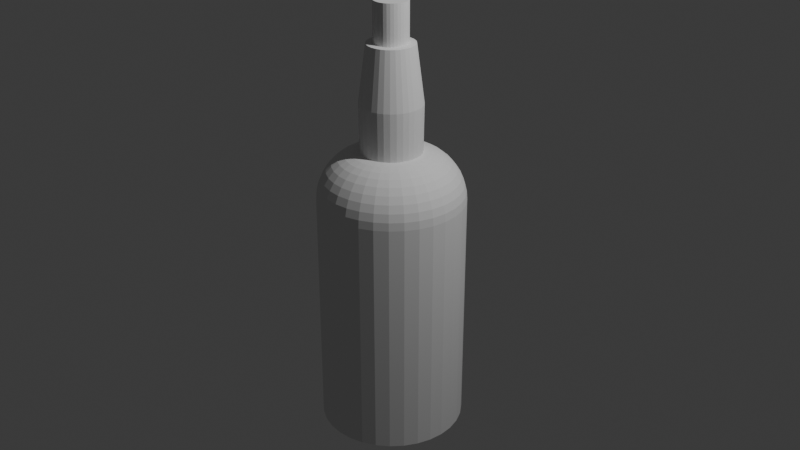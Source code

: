 # Source: SpiritBottle.blend  (saved by Blender 4.0.36; exported with 4.5.12 LTS)
import bpy
from mathutils import Matrix  # noqa: F401  (used for matrix-valued properties, if any)

bpy.ops.wm.read_factory_settings(use_empty=True)
scene = bpy.context.scene
scene.name = 'Scene'

# ---- collections
col_collection = bpy.data.collections.new('Collection'); scene.collection.children.link(col_collection)

# ---- world
world_world = bpy.data.worlds.new('World'); scene.world = world_world
world_world.use_nodes = True; world_world.node_tree.nodes.clear()
_N = world_world.node_tree.nodes; _L = world_world.node_tree.links
n0 = _N.new('ShaderNodeOutputWorld'); n0.name = 'World Output'; n0.location = (300, 300)
n1 = _N.new('ShaderNodeBackground'); n1.name = 'Background'; n1.location = (10, 300)
n1.inputs[0].default_value = (0.05088, 0.05088, 0.05088, 1.0)
_L.new(n1.outputs[0], n0.inputs[0])
n0.is_active_output = True
world_world.color = (0.05088, 0.05088, 0.05088)
world_world.use_sun_shadow = False
world_world.sun_shadow_jitter_overblur = 0.0

# ---- cameras
cam_camera = bpy.data.cameras.new('Camera')
cam_camera.clip_end = 100.0
cam_camera.ortho_scale = 7.314

# ---- lights
light_light = bpy.data.lights.new('Light', 'POINT')
light_light.transmission_factor = 0.0
light_light.use_soft_falloff = False
light_light.energy = 1000.0
light_light.shadow_soft_size = 0.1
light_light.shadow_maximum_resolution = 0.006
light_light.use_absolute_resolution = True

# ---- meshes
me_cylinder_001 = bpy.data.meshes.new('Cylinder.001')
me_cylinder_001.from_pydata([(0.00158, 1.101, -1.048), (0.00158, 1.101, 2.291), (0.1967, 1.082, -1.048), (0.1967, 1.082, 2.291), (0.3843, 1.025, -1.048), (0.3843, 1.025, 2.291), (0.5572, 0.9328, -1.048), (0.5572, 0.9328, 2.291), (0.7087, 0.8085, -1.048), (0.7087, 0.8085, 2.291), (0.8331, 0.6569, -1.048), (0.8331, 0.6569, 2.291), (0.9255, 0.484, -1.048), (0.9255, 0.484, 2.291), (0.9824, 0.2964, -1.048), (0.9824, 0.2964, 2.291), (1.002, 0.1013, -1.048), (1.002, 0.1013, 2.291), (0.9824, -0.09375, -1.048), (0.9824, -0.09375, 2.291), (0.9255, -0.2813, -1.048), (0.9255, -0.2813, 2.291), (0.8331, -0.4542, -1.048), (0.8331, -0.4542, 2.291), (0.7087, -0.6058, -1.048), (0.7087, -0.6058, 2.291), (0.5572, -0.7301, -1.048), (0.5572, -0.7301, 2.291), (0.3843, -0.8225, -1.048), (0.3843, -0.8225, 2.291), (0.1967, -0.8794, -1.048), (0.1967, -0.8794, 2.291), (0.00158, -0.8987, -1.048), (0.00158, -0.8987, 2.291), (-0.1935, -0.8794, -1.048), (-0.1935, -0.8794, 2.291), (-0.3811, -0.8225, -1.048), (-0.3811, -0.8225, 2.291), (-0.554, -0.7301, -1.048), (-0.554, -0.7301, 2.291), (-0.7055, -0.6058, -1.048), (-0.7055, -0.6058, 2.291), (-0.8299, -0.4542, -1.048), (-0.8299, -0.4542, 2.291), (-0.9223, -0.2813, -1.048), (-0.9223, -0.2813, 2.291), (-0.9792, -0.09375, -1.048), (-0.9792, -0.09375, 2.291), (-0.9984, 0.1013, -1.048), (-0.9984, 0.1013, 2.291), (-0.9792, 0.2964, -1.048), (-0.9792, 0.2964, 2.291), (-0.9223, 0.484, -1.048), (-0.9223, 0.484, 2.291), (-0.8299, 0.6569, -1.048), (-0.8299, 0.6569, 2.291), (-0.7055, 0.8085, -1.048), (-0.7055, 0.8085, 2.291), (-0.554, 0.9328, -1.048), (-0.554, 0.9328, 2.291), (-0.3811, 1.025, -1.048), (-0.3811, 1.025, 2.291), (-0.1935, 1.082, -1.048), (-0.1935, 1.082, 2.291), (0.09581, 0.5763, 2.798), (0.001601, 0.5855, 2.798), (0.1865, 0.5491, 2.798), (0.2703, 0.505, 2.797), (0.344, 0.4456, 2.797), (0.4047, 0.3728, 2.796), (0.4503, 0.2897, 2.795), (0.4789, 0.1992, 2.793), (0.4892, 0.1047, 2.792), (0.4805, 0.009755, 2.791), (0.4533, -0.08181, 2.791), (0.4083, -0.1664, 2.79), (0.3475, -0.2405, 2.79), (0.2733, -0.3012, 2.791), (0.1886, -0.3462, 2.791), (0.09688, -0.3738, 2.792), (0.001636, -0.3831, 2.792), (-0.09359, -0.3738, 2.792), (-0.1853, -0.3462, 2.791), (-0.27, -0.3012, 2.791), (-0.3442, -0.2405, 2.79), (-0.4051, -0.1664, 2.79), (-0.45, -0.08181, 2.791), (-0.4774, 0.00978, 2.791), (-0.486, 0.1047, 2.792), (-0.4758, 0.1993, 2.793), (-0.4472, 0.2899, 2.794), (-0.4016, 0.3729, 2.796), (-0.3408, 0.4457, 2.796), (-0.2671, 0.5052, 2.797), (-0.1833, 0.5492, 2.798), (-0.09261, 0.5763, 2.798), (0.09977, 0.5906, 3.6), (0.001506, 0.6001, 3.599), (0.1944, 0.5625, 3.6), (0.2822, 0.5173, 3.603), (0.3597, 0.4559, 3.605), (0.4239, 0.3806, 3.608), (0.4724, 0.2941, 3.611), (0.5033, 0.1996, 3.615), (0.5149, 0.1005, 3.619), (0.5065, 0.0007058, 3.622), (0.4783, -0.09584, 3.625), (0.4313, -0.1852, 3.627), (0.3672, -0.2636, 3.628), (0.2888, -0.3278, 3.627), (0.1993, -0.3755, 3.627), (0.1023, -0.4047, 3.626), (0.001587, -0.4146, 3.626), (-0.09914, -0.4047, 3.626), (-0.1961, -0.3754, 3.627), (-0.2856, -0.3278, 3.627), (-0.364, -0.2636, 3.628), (-0.4281, -0.1852, 3.627), (-0.4753, -0.09584, 3.625), (-0.5036, 0.0007502, 3.623), (-0.512, 0.1006, 3.619), (-0.5005, 0.1998, 3.616), (-0.4696, 0.2943, 3.612), (-0.421, 0.3808, 3.608), (-0.3568, 0.4562, 3.605), (-0.2793, 0.5176, 3.603), (-0.1915, 0.5628, 3.601), (-0.09676, 0.5907, 3.6), (0.04782, 0.2746, 4.232), (0.000578, 0.2791, 4.232), (0.09312, 0.2604, 4.232), (0.1347, 0.2373, 4.232), (0.1711, 0.2071, 4.232), (0.2006, 0.1698, 4.232), (0.2225, 0.1279, 4.232), (0.2364, 0.083, 4.232), (0.2411, 0.03617, 4.232), (0.2366, -0.01072, 4.232), (0.2225, -0.05594, 4.232), (0.2005, -0.09747, 4.232), (0.1711, -0.134, 4.232), (0.1352, -0.1642, 4.232), (0.09394, -0.1871, 4.232), (0.04845, -0.2015, 4.232), (0.0006137, -0.2065, 4.232), (-0.04726, -0.2016, 4.232), (-0.09282, -0.1872, 4.232), (-0.1342, -0.1643, 4.232), (-0.1701, -0.134, 4.232), (-0.1994, -0.09746, 4.232), (-0.2214, -0.05594, 4.232), (-0.2353, -0.01076, 4.232), (-0.24, 0.03621, 4.232), (-0.2353, 0.08306, 4.232), (-0.2214, 0.1279, 4.232), (-0.1994, 0.1697, 4.232), (-0.17, 0.2071, 4.232), (-0.1335, 0.2373, 4.232), (-0.09193, 0.2602, 4.232), (-0.04667, 0.2747, 4.232), (0.05283, 0.3005, 4.232), (0.0005911, 0.3056, 4.232), (0.1029, 0.2848, 4.232), (0.1487, 0.259, 4.232), (0.1888, 0.2253, 4.232), (0.2212, 0.1841, 4.232), (0.245, 0.1374, 4.232), (0.2597, 0.08759, 4.232), (0.265, 0.03612, 4.232), (0.2601, -0.01539, 4.232), (0.2449, -0.06506, 4.232), (0.2202, -0.1108, 4.232), (0.1876, -0.1509, 4.232), (0.1481, -0.184, 4.232), (0.1026, -0.209, 4.232), (0.05284, -0.2247, 4.232), (0.0005965, -0.2301, 4.232), (-0.05167, -0.2247, 4.232), (-0.1015, -0.2091, 4.232), (-0.1471, -0.1841, 4.232), (-0.1866, -0.1509, 4.232), (-0.2191, -0.1108, 4.232), (-0.2437, -0.06508, 4.232), (-0.2591, -0.01535, 4.232), (-0.2638, 0.03611, 4.232), (-0.2586, 0.08759, 4.232), (-0.2438, 0.1374, 4.232), (-0.22, 0.1839, 4.232), (-0.1876, 0.2252, 4.232), (-0.1475, 0.2589, 4.232), (-0.1017, 0.2846, 4.232), (-0.05165, 0.3006, 4.232), (0.06022, 0.356, 4.645), (0.0009013, 0.3618, 4.645), (0.1172, 0.3383, 4.645), (0.1694, 0.3095, 4.644), (0.2151, 0.2714, 4.644), (0.2523, 0.2249, 4.643), (0.2797, 0.1721, 4.642), (0.2967, 0.1153, 4.642), (0.3026, 0.05651, 4.642), (0.2961, -0.002566, 4.641), (0.2784, -0.05914, 4.64), (0.2505, -0.1111, 4.64), (0.2133, -0.1566, 4.64), (0.1682, -0.1942, 4.641), (0.1164, -0.2223, 4.642), (0.05994, -0.2398, 4.643), (0.000893, -0.2458, 4.644), (-0.05817, -0.2398, 4.643), (-0.1147, -0.2223, 4.642), (-0.1665, -0.1942, 4.641), (-0.2116, -0.1566, 4.64), (-0.2488, -0.1111, 4.64), (-0.2766, -0.05915, 4.64), (-0.2943, -0.002608, 4.641), (-0.3008, 0.0565, 4.642), (-0.2949, 0.1153, 4.642), (-0.2779, 0.172, 4.642), (-0.2504, 0.2248, 4.643), (-0.2133, 0.2714, 4.644), (-0.1676, 0.3095, 4.644), (-0.1153, 0.3382, 4.645), (-0.05842, 0.356, 4.645), (0.9799, -0.09326, 2.291), (0.9072, -0.0788, 2.364), (0.8345, -0.06434, 2.437), (0.7619, -0.04988, 2.51), (0.6892, -0.03542, 2.583), (0.6165, -0.02096, 2.655), (0.5808, -0.1386, 2.655), (0.6493, -0.1669, 2.583), (0.7177, -0.1953, 2.51), (0.7862, -0.2237, 2.437), (0.8547, -0.252, 2.364), (0.9232, -0.2804, 2.291), (-0.3802, -0.8202, 2.291), (-0.3518, -0.7518, 2.364), (-0.3234, -0.6833, 2.437), (-0.2951, -0.6148, 2.51), (-0.2667, -0.5463, 2.583), (-0.2384, -0.4779, 2.655), (-0.3467, -0.4199, 2.655), (-0.3879, -0.4816, 2.583), (-0.4291, -0.5432, 2.51), (-0.4703, -0.6048, 2.437), (-0.5114, -0.6664, 2.364), (-0.5526, -0.7281, 2.291), (-0.8278, 0.6555, 2.291), (-0.7662, 0.6144, 2.364), (-0.7046, 0.5732, 2.437), (-0.6429, 0.532, 2.51), (-0.5813, 0.4908, 2.583), (-0.5197, 0.4496, 2.655), (-0.4417, 0.5447, 2.655), (-0.4941, 0.5971, 2.583), (-0.5465, 0.6495, 2.51), (-0.599, 0.7019, 2.437), (-0.6514, 0.7543, 2.364), (-0.7038, 0.8067, 2.291), (0.831, 0.6555, 2.291), (0.7694, 0.6144, 2.364), (0.7077, 0.5732, 2.437), (0.6461, 0.532, 2.51), (0.5845, 0.4908, 2.583), (0.5229, 0.4496, 2.655), (0.5808, 0.3413, 2.655), (0.6493, 0.3696, 2.583), (0.7177, 0.398, 2.51), (0.7862, 0.4263, 2.437), (0.8547, 0.4547, 2.364), (0.9232, 0.4831, 2.291), (0.3833, -0.8202, 2.291), (0.355, -0.7518, 2.364), (0.3266, -0.6833, 2.437), (0.2982, -0.6148, 2.51), (0.2699, -0.5463, 2.583), (0.2415, -0.4779, 2.655), (0.1239, -0.5136, 2.655), (0.1383, -0.5862, 2.583), (0.1528, -0.6589, 2.51), (0.1673, -0.7316, 2.437), (0.1817, -0.8043, 2.364), (0.1962, -0.877, 2.291), (-0.9768, -0.09326, 2.291), (-0.9041, -0.0788, 2.364), (-0.8314, -0.06434, 2.437), (-0.7587, -0.04988, 2.51), (-0.686, -0.03542, 2.583), (-0.6133, -0.02096, 2.655), (-0.6254, 0.1013, 2.655), (-0.6995, 0.1013, 2.583), (-0.7736, 0.1013, 2.51), (-0.8477, 0.1013, 2.437), (-0.9218, 0.1013, 2.364), (-0.9959, 0.1013, 2.291), (0.1962, 1.08, 2.291), (0.1817, 1.007, 2.364), (0.1673, 0.9343, 2.437), (0.1528, 0.8616, 2.51), (0.1383, 0.7889, 2.583), (0.1239, 0.7162, 2.655), (0.2415, 0.6806, 2.655), (0.2699, 0.749, 2.583), (0.2982, 0.8175, 2.51), (0.3266, 0.886, 2.437), (0.355, 0.9545, 2.364), (0.3833, 1.023, 2.291), (0.5229, -0.247, 2.655), (0.5845, -0.2881, 2.583), (0.6461, -0.3293, 2.51), (0.7077, -0.3705, 2.437), (0.7694, -0.4117, 2.364), (0.831, -0.4528, 2.291), (-0.4417, -0.342, 2.655), (-0.4941, -0.3944, 2.583), (-0.5465, -0.4468, 2.51), (-0.599, -0.4992, 2.437), (-0.6514, -0.5516, 2.364), (-0.7038, -0.604, 2.291), (-0.3467, 0.6226, 2.655), (-0.3879, 0.6842, 2.583), (-0.4291, 0.7459, 2.51), (-0.4703, 0.8075, 2.437), (-0.5114, 0.8691, 2.364), (-0.5526, 0.9307, 2.291), (0.6165, 0.2237, 2.655), (0.6892, 0.2381, 2.583), (0.7619, 0.2526, 2.51), (0.8345, 0.267, 2.437), (0.9072, 0.2815, 2.364), (0.9799, 0.2959, 2.291), (0.001581, -0.5256, 2.655), (0.00158, -0.5997, 2.583), (0.00158, -0.6738, 2.51), (0.00158, -0.7479, 2.437), (0.00158, -0.8221, 2.364), (0.00158, -0.8962, 2.291), (-0.6133, 0.2237, 2.655), (-0.686, 0.2381, 2.583), (-0.7587, 0.2526, 2.51), (-0.8314, 0.267, 2.437), (-0.9041, 0.2815, 2.364), (-0.9768, 0.2959, 2.291), (0.3499, 0.6226, 2.655), (0.3911, 0.6842, 2.583), (0.4322, 0.7459, 2.51), (0.4734, 0.8075, 2.437), (0.5146, 0.8691, 2.364), (0.5558, 0.9307, 2.291), (0.4449, -0.342, 2.655), (0.4973, -0.3944, 2.583), (0.5497, -0.4468, 2.51), (0.6021, -0.4992, 2.437), (0.6545, -0.5516, 2.364), (0.7069, -0.604, 2.291), (-0.5197, -0.247, 2.655), (-0.5813, -0.2881, 2.583), (-0.6429, -0.3293, 2.51), (-0.7046, -0.3705, 2.437), (-0.7662, -0.4117, 2.364), (-0.8278, -0.4528, 2.291), (-0.2383, 0.6806, 2.655), (-0.2667, 0.749, 2.583), (-0.2951, 0.8175, 2.51), (-0.3234, 0.886, 2.437), (-0.3518, 0.9545, 2.364), (-0.3802, 1.023, 2.291), (0.6285, 0.1013, 2.655), (0.7026, 0.1013, 2.583), (0.7767, 0.1013, 2.51), (0.8509, 0.1013, 2.437), (0.925, 0.1013, 2.364), (0.9991, 0.1013, 2.291), (-0.1207, -0.5136, 2.655), (-0.1352, -0.5862, 2.583), (-0.1496, -0.6589, 2.51), (-0.1641, -0.7316, 2.437), (-0.1786, -0.8043, 2.364), (-0.193, -0.877, 2.291), (-0.5776, 0.3413, 2.655), (-0.6461, 0.3696, 2.583), (-0.7146, 0.398, 2.51), (-0.7831, 0.4263, 2.437), (-0.8515, 0.4547, 2.364), (-0.92, 0.4831, 2.291), (0.4449, 0.5447, 2.655), (0.4973, 0.5971, 2.583), (0.5497, 0.6495, 2.51), (0.6021, 0.7019, 2.437), (0.6545, 0.7543, 2.364), (0.7069, 0.8067, 2.291), (0.3499, -0.4199, 2.655), (0.3911, -0.4816, 2.583), (0.4322, -0.5432, 2.51), (0.4734, -0.6048, 2.437), (0.5146, -0.6664, 2.364), (0.5558, -0.7281, 2.291), (-0.5776, -0.1386, 2.655), (-0.6461, -0.1669, 2.583), (-0.7146, -0.1953, 2.51), (-0.7831, -0.2237, 2.437), (-0.8515, -0.252, 2.364), (-0.92, -0.2804, 2.291), (-0.1207, 0.7162, 2.655), (-0.1352, 0.7889, 2.583), (-0.1496, 0.8616, 2.51), (-0.1641, 0.9343, 2.437), (-0.1786, 1.007, 2.364), (-0.193, 1.08, 2.291), (0.00158, 1.099, 2.291), (0.00158, 1.025, 2.364), (0.00158, 0.9506, 2.437), (0.00158, 0.8765, 2.51), (0.001581, 0.8024, 2.583), (0.001581, 0.7283, 2.655), (0.9799, -0.09326, 2.291), (0.9072, -0.0788, 2.363), (0.8547, -0.252, 2.363), (0.9232, -0.2804, 2.291), (-0.3802, -0.8202, 2.291), (-0.3518, -0.7518, 2.363), (-0.5114, -0.6664, 2.363), (-0.5526, -0.7281, 2.291), (-0.8278, 0.6555, 2.291), (-0.7662, 0.6144, 2.363), (-0.6514, 0.7543, 2.363), (-0.7038, 0.8067, 2.291), (0.831, 0.6555, 2.291), (0.7694, 0.6144, 2.363), (0.8547, 0.4547, 2.363), (0.9232, 0.4831, 2.291), (0.3833, -0.8202, 2.291), (0.355, -0.7518, 2.363), (0.1817, -0.8043, 2.363), (0.1962, -0.877, 2.291), (-0.9768, -0.09326, 2.291), (-0.9041, -0.0788, 2.363), (-0.9218, 0.1013, 2.363), (-0.9959, 0.1013, 2.291), (0.1962, 1.08, 2.291), (0.1817, 1.007, 2.363), (0.355, 0.9545, 2.363), (0.3833, 1.023, 2.291), (0.7694, -0.4117, 2.363), (0.831, -0.4528, 2.291), (-0.6514, -0.5516, 2.363), (-0.7038, -0.604, 2.291), (-0.5114, 0.8691, 2.363), (-0.5526, 0.9307, 2.291), (0.9072, 0.2815, 2.363), (0.9799, 0.2959, 2.291), (0.00158, -0.8221, 2.363), (0.00158, -0.8962, 2.291), (-0.9041, 0.2815, 2.363), (-0.9768, 0.2959, 2.291), (0.5146, 0.8691, 2.363), (0.5558, 0.9307, 2.291), (0.6545, -0.5516, 2.363), (0.7069, -0.604, 2.291), (-0.7662, -0.4117, 2.363), (-0.8278, -0.4528, 2.291), (-0.3518, 0.9545, 2.363), (-0.3802, 1.023, 2.291), (0.925, 0.1013, 2.363), (0.9991, 0.1013, 2.291), (-0.1786, -0.8043, 2.363), (-0.193, -0.877, 2.291), (-0.8515, 0.4547, 2.363), (-0.92, 0.4831, 2.291), (0.6545, 0.7543, 2.363), (0.7069, 0.8067, 2.291), (0.5146, -0.6664, 2.363), (0.5558, -0.7281, 2.291), (-0.8515, -0.252, 2.363), (-0.92, -0.2804, 2.291), (-0.1786, 1.007, 2.363), (-0.193, 1.08, 2.291), (0.00158, 1.099, 2.291), (0.00158, 1.025, 2.363), (-0.001693, 0.8572, -0.9931), (-0.001693, 0.8572, 2.186), (0.1867, 0.8386, -0.9931), (0.1867, 0.8386, 2.186), (0.3679, 0.7837, -0.9931), (0.3679, 0.7837, 2.186), (0.5349, 0.6944, -0.9931), (0.5349, 0.6944, 2.186), (0.6812, 0.5743, -0.9931), (0.6812, 0.5743, 2.186), (0.8013, 0.428, -0.9931), (0.8013, 0.428, 2.186), (0.8906, 0.261, -0.9931), (0.8906, 0.261, 2.186), (0.9455, 0.07983, -0.9931), (0.9455, 0.07983, 2.186), (0.9641, -0.1086, -0.9931), (0.9641, -0.1086, 2.186), (0.9455, -0.297, -0.9931), (0.9455, -0.297, 2.186), (0.8906, -0.4782, -0.9931), (0.8906, -0.4782, 2.186), (0.8013, -0.6451, -0.9931), (0.8013, -0.6451, 2.186), (0.6812, -0.7915, -0.9931), (0.6812, -0.7915, 2.186), (0.5349, -0.9116, -0.9931), (0.5349, -0.9116, 2.186), (0.3679, -1.001, -0.9931), (0.3679, -1.001, 2.186), (0.1867, -1.056, -0.9931), (0.1867, -1.056, 2.186), (-0.001693, -1.074, -0.9931), (-0.001693, -1.074, 2.186), (-0.1901, -1.056, -0.9931), (-0.1901, -1.056, 2.186), (-0.3713, -1.001, -0.9931), (-0.3713, -1.001, 2.186), (-0.5383, -0.9116, -0.9931), (-0.5383, -0.9116, 2.186), (-0.6846, -0.7915, -0.9931), (-0.6846, -0.7915, 2.186), (-0.8047, -0.6451, -0.9931), (-0.8047, -0.6451, 2.186), (-0.894, -0.4782, -0.9931), (-0.894, -0.4782, 2.186), (-0.9489, -0.297, -0.9931), (-0.9489, -0.297, 2.186), (-0.9675, -0.1086, -0.9931), (-0.9675, -0.1086, 2.186), (-0.9489, 0.07983, -0.9931), (-0.9489, 0.07983, 2.186), (-0.894, 0.261, -0.9931), (-0.894, 0.261, 2.186), (-0.8047, 0.428, -0.9931), (-0.8047, 0.428, 2.186), (-0.6846, 0.5743, -0.9931), (-0.6846, 0.5743, 2.186), (-0.5383, 0.6944, -0.9931), (-0.5383, 0.6944, 2.186), (-0.3713, 0.7837, -0.9931), (-0.3713, 0.7837, 2.186), (-0.1901, 0.8386, -0.9931), (-0.1901, 0.8386, 2.186), (-0.001693, 0.8572, 2.186), (-0.1901, 0.8386, 2.186), (-0.3713, 0.7837, 2.186), (-0.5383, 0.6944, 2.186), (-0.6846, 0.5743, 2.186), (-0.8047, 0.428, 2.186), (-0.894, 0.261, 2.186), (-0.9489, 0.07983, 2.186), (-0.9675, -0.1086, 2.186), (-0.9489, -0.297, 2.186), (-0.894, -0.4782, 2.186), (-0.8047, -0.6451, 2.186), (-0.6846, -0.7915, 2.186), (-0.5383, -0.9116, 2.186), (-0.3713, -1.001, 2.186), (-0.1901, -1.056, 2.186), (-0.001693, -1.074, 2.186), (0.1867, -1.056, 2.186), (0.3679, -1.001, 2.186), (0.5349, -0.9116, 2.186), (0.6812, -0.7915, 2.186), (0.8013, -0.6451, 2.186), (0.8906, -0.4782, 2.186), (0.9455, -0.297, 2.186), (0.9641, -0.1086, 2.186), (0.9455, 0.07983, 2.186), (0.8906, 0.261, 2.186), (0.8013, 0.428, 2.186), (0.6812, 0.5743, 2.186), (0.5349, 0.6944, 2.186), (0.3679, 0.7837, 2.186), (0.1867, 0.8386, 2.186), (-0.001693, 0.8572, 2.2), (-0.001693, 0.2926, 2.854), (-0.001693, 0.3967, 2.834), (-0.001693, 0.4903, 2.8), (-0.001693, 0.5753, 2.751), (-0.001693, 0.6561, 2.683), (-0.001693, 0.726, 2.601), (-0.001693, 0.7823, 2.51), (-0.001693, 0.8236, 2.411), (-0.001693, 0.8487, 2.306), (-0.1901, 0.8386, 2.2), (-0.1885, 0.8303, 2.306), (-0.1836, 0.8057, 2.411), (-0.1755, 0.7652, 2.51), (-0.1645, 0.71, 2.601), (-0.1509, 0.6414, 2.683), (-0.1351, 0.5622, 2.751), (-0.1185, 0.4788, 2.8), (-0.1003, 0.387, 2.834), (-0.07997, 0.2849, 2.854), (-0.3713, 0.7837, 2.2), (-0.368, 0.7759, 2.306), (-0.3584, 0.7526, 2.411), (-0.3426, 0.7145, 2.51), (-0.3211, 0.6625, 2.601), (-0.2943, 0.5978, 2.683), (-0.2634, 0.5232, 2.751), (-0.2309, 0.4447, 2.8), (-0.1951, 0.3583, 2.834), (-0.1552, 0.2621, 2.854), (-0.5383, 0.6944, 2.2), (-0.5336, 0.6874, 2.306), (-0.5196, 0.6665, 2.411), (-0.4967, 0.6322, 2.51), (-0.4654, 0.5854, 2.601), (-0.4265, 0.5272, 2.683), (-0.3816, 0.46, 2.751), (-0.3344, 0.3894, 2.8), (-0.2824, 0.3116, 2.834), (-0.2246, 0.225, 2.854), (-0.6846, 0.5743, 2.2), (-0.6786, 0.5684, 2.306), (-0.6608, 0.5506, 2.411), (-0.6317, 0.5214, 2.51), (-0.5919, 0.4816, 2.601), (-0.5424, 0.4321, 2.683), (-0.4853, 0.375, 2.751), (-0.4252, 0.3149, 2.8), (-0.359, 0.2487, 2.834), (-0.2854, 0.1751, 2.854), (-0.8047, 0.428, 2.2), (-0.7977, 0.4233, 2.306), (-0.7768, 0.4093, 2.411), (-0.7425, 0.3864, 2.51), (-0.6957, 0.3551, 2.601), (-0.6375, 0.3162, 2.683), (-0.5703, 0.2714, 2.751), (-0.4996, 0.2241, 2.8), (-0.4218, 0.1721, 2.834), (-0.3353, 0.1143, 2.854), (-0.894, 0.261, 2.2), (-0.8861, 0.2578, 2.306), (-0.8629, 0.2481, 2.411), (-0.8248, 0.2324, 2.51), (-0.7728, 0.2108, 2.601), (-0.7081, 0.184, 2.683), (-0.6335, 0.1531, 2.751), (-0.555, 0.1206, 2.8), (-0.4685, 0.08479, 2.834), (-0.3724, 0.04496, 2.854), (-0.9489, 0.07983, 2.2), (-0.9406, 0.07818, 2.306), (-0.916, 0.07327, 2.411), (-0.8755, 0.06523, 2.51), (-0.8203, 0.05424, 2.601), (-0.7516, 0.04059, 2.683), (-0.6724, 0.02484, 2.751), (-0.5891, 0.00825, 2.8), (-0.4973, -0.01, 2.834), (-0.3952, -0.03031, 2.854), (-0.9675, -0.1086, 2.2), (-0.959, -0.1086, 2.306), (-0.9339, -0.1086, 2.411), (-0.8926, -0.1086, 2.51), (-0.8363, -0.1086, 2.601), (-0.7663, -0.1086, 2.683), (-0.6856, -0.1086, 2.751), (-0.6006, -0.1086, 2.8), (-0.507, -0.1086, 2.834), (-0.4029, -0.1086, 2.854), (-0.9489, -0.297, 2.2), (-0.9406, -0.2953, 2.306), (-0.916, -0.2904, 2.411), (-0.8755, -0.2824, 2.51), (-0.8203, -0.2714, 2.601), (-0.7516, -0.2578, 2.683), (-0.6724, -0.242, 2.751), (-0.5891, -0.2254, 2.8), (-0.4973, -0.2072, 2.834), (-0.3952, -0.1869, 2.854), (-0.894, -0.4782, 2.2), (-0.8861, -0.4749, 2.306), (-0.8629, -0.4653, 2.411), (-0.8248, -0.4495, 2.51), (-0.7728, -0.428, 2.601), (-0.7081, -0.4012, 2.683), (-0.6335, -0.3703, 2.751), (-0.555, -0.3378, 2.8), (-0.4685, -0.302, 2.834), (-0.3724, -0.2621, 2.854), (-0.8047, -0.6451, 2.2), (-0.7977, -0.6404, 2.306), (-0.7768, -0.6265, 2.411), (-0.7425, -0.6036, 2.51), (-0.6957, -0.5723, 2.601), (-0.6375, -0.5334, 2.683), (-0.5703, -0.4885, 2.751), (-0.4996, -0.4413, 2.8), (-0.4218, -0.3893, 2.834), (-0.3353, -0.3315, 2.854), (-0.6846, -0.7915, 2.2), (-0.6786, -0.7855, 2.306), (-0.6608, -0.7677, 2.411), (-0.6317, -0.7386, 2.51), (-0.5919, -0.6987, 2.601), (-0.5424, -0.6493, 2.683), (-0.4853, -0.5922, 2.751), (-0.4252, -0.532, 2.8), (-0.359, -0.4659, 2.834), (-0.2854, -0.3923, 2.854), (-0.5383, -0.9116, 2.2), (-0.5336, -0.9046, 2.306), (-0.5196, -0.8837, 2.411), (-0.4967, -0.8494, 2.51), (-0.4654, -0.8025, 2.601), (-0.4265, -0.7444, 2.683), (-0.3816, -0.6772, 2.751), (-0.3344, -0.6065, 2.8), (-0.2824, -0.5287, 2.834), (-0.2246, -0.4422, 2.854), (-0.3713, -1.001, 2.2), (-0.368, -0.993, 2.306), (-0.3584, -0.9698, 2.411), (-0.3426, -0.9317, 2.51), (-0.3211, -0.8797, 2.601), (-0.2943, -0.815, 2.683), (-0.2634, -0.7404, 2.751), (-0.2309, -0.6619, 2.8), (-0.1951, -0.5754, 2.834), (-0.1552, -0.4793, 2.854), (-0.1901, -1.056, 2.2), (-0.1885, -1.048, 2.306), (-0.1836, -1.023, 2.411), (-0.1755, -0.9824, 2.51), (-0.1645, -0.9272, 2.601), (-0.1509, -0.8585, 2.683), (-0.1351, -0.7793, 2.751), (-0.1185, -0.6959, 2.8), (-0.1003, -0.6042, 2.834), (-0.07997, -0.5021, 2.854), (-0.001693, -1.074, 2.2), (-0.001693, -1.066, 2.306), (-0.001693, -1.041, 2.411), (-0.001693, -0.9995, 2.51), (-0.001693, -0.9432, 2.601), (-0.001693, -0.8732, 2.683), (-0.001693, -0.7925, 2.751), (-0.001693, -0.7074, 2.8), (-0.001693, -0.6139, 2.834), (-0.001693, -0.5098, 2.854), (0.1867, -1.056, 2.2), (0.1851, -1.048, 2.306), (0.1802, -1.023, 2.411), (0.1721, -0.9824, 2.51), (0.1611, -0.9272, 2.601), (0.1475, -0.8585, 2.683), (0.1317, -0.7793, 2.751), (0.1151, -0.6959, 2.8), (0.09689, -0.6042, 2.834), (0.07658, -0.5021, 2.854), (0.3679, -1.001, 2.2), (0.3647, -0.993, 2.306), (0.355, -0.9698, 2.411), (0.3393, -0.9317, 2.51), (0.3177, -0.8797, 2.601), (0.2909, -0.815, 2.683), (0.26, -0.7404, 2.751), (0.2275, -0.6619, 2.8), (0.1917, -0.5754, 2.834), (0.1518, -0.4793, 2.854), (0.5349, -0.9116, 2.2), (0.5302, -0.9046, 2.306), (0.5162, -0.8837, 2.411), (0.4933, -0.8494, 2.51), (0.462, -0.8025, 2.601), (0.4231, -0.7444, 2.683), (0.3783, -0.6772, 2.751), (0.331, -0.6065, 2.8), (0.279, -0.5287, 2.834), (0.2212, -0.4422, 2.854), (0.6812, -0.7915, 2.2), (0.6752, -0.7855, 2.306), (0.6575, -0.7677, 2.411), (0.6283, -0.7386, 2.51), (0.5885, -0.6987, 2.601), (0.539, -0.6493, 2.683), (0.4819, -0.5922, 2.751), (0.4218, -0.532, 2.8), (0.3556, -0.4659, 2.834), (0.282, -0.3923, 2.854), (0.8013, -0.6451, 2.2), (0.7943, -0.6404, 2.306), (0.7734, -0.6265, 2.411), (0.7391, -0.6036, 2.51), (0.6923, -0.5723, 2.601), (0.6341, -0.5334, 2.683), (0.5669, -0.4885, 2.751), (0.4962, -0.4413, 2.8), (0.4184, -0.3893, 2.834), (0.3319, -0.3315, 2.854), (0.8906, -0.4782, 2.2), (0.8828, -0.4749, 2.306), (0.8595, -0.4653, 2.411), (0.8214, -0.4495, 2.51), (0.7694, -0.428, 2.601), (0.7047, -0.4012, 2.683), (0.6301, -0.3703, 2.751), (0.5516, -0.3378, 2.8), (0.4651, -0.302, 2.834), (0.369, -0.2621, 2.854), (0.9455, -0.297, 2.2), (0.9372, -0.2953, 2.306), (0.9126, -0.2904, 2.411), (0.8721, -0.2824, 2.51), (0.8169, -0.2714, 2.601), (0.7482, -0.2578, 2.683), (0.669, -0.242, 2.751), (0.5857, -0.2254, 2.8), (0.4939, -0.2072, 2.834), (0.3918, -0.1869, 2.854), (0.9641, -0.1086, 2.2), (0.9556, -0.1086, 2.306), (0.9305, -0.1086, 2.411), (0.8892, -0.1086, 2.51), (0.8329, -0.1086, 2.601), (0.7629, -0.1086, 2.683), (0.6822, -0.1086, 2.751), (0.5972, -0.1086, 2.8), (0.5036, -0.1086, 2.834), (0.3995, -0.1086, 2.854), (0.9455, 0.07983, 2.2), (0.9372, 0.07818, 2.306), (0.9126, 0.07327, 2.411), (0.8721, 0.06523, 2.51), (0.8169, 0.05424, 2.601), (0.7482, 0.04059, 2.683), (0.669, 0.02484, 2.751), (0.5857, 0.00825, 2.8), (0.4939, -0.01, 2.834), (0.3918, -0.03031, 2.854), (0.8906, 0.261, 2.2), (0.8828, 0.2578, 2.306), (0.8595, 0.2481, 2.411), (0.8214, 0.2324, 2.51), (0.7694, 0.2108, 2.601), (0.7047, 0.184, 2.683), (0.6301, 0.1531, 2.751), (0.5516, 0.1206, 2.8), (0.4651, 0.08479, 2.834), (0.369, 0.04496, 2.854), (0.8013, 0.428, 2.2), (0.7943, 0.4233, 2.306), (0.7734, 0.4093, 2.411), (0.7391, 0.3864, 2.51), (0.6923, 0.3551, 2.601), (0.6341, 0.3162, 2.683), (0.5669, 0.2714, 2.751), (0.4962, 0.2241, 2.8), (0.4184, 0.1721, 2.834), (0.3319, 0.1143, 2.854), (0.6812, 0.5743, 2.2), (0.6752, 0.5684, 2.306), (0.6575, 0.5506, 2.411), (0.6283, 0.5214, 2.51), (0.5885, 0.4816, 2.601), (0.539, 0.4321, 2.683), (0.4819, 0.375, 2.751), (0.4218, 0.3149, 2.8), (0.3556, 0.2487, 2.834), (0.282, 0.1751, 2.854), (0.5349, 0.6944, 2.2), (0.5302, 0.6874, 2.306), (0.5162, 0.6665, 2.411), (0.4933, 0.6322, 2.51), (0.462, 0.5854, 2.601), (0.4231, 0.5272, 2.683), (0.3783, 0.46, 2.751), (0.331, 0.3894, 2.8), (0.279, 0.3116, 2.834), (0.2212, 0.225, 2.854), (0.3679, 0.7837, 2.2), (0.3647, 0.7759, 2.306), (0.355, 0.7526, 2.411), (0.3393, 0.7145, 2.51), (0.3177, 0.6625, 2.601), (0.2909, 0.5978, 2.683), (0.26, 0.5232, 2.751), (0.2275, 0.4447, 2.8), (0.1917, 0.3583, 2.834), (0.1518, 0.2621, 2.854), (0.1867, 0.8386, 2.2), (0.1851, 0.8303, 2.306), (0.1802, 0.8057, 2.411), (0.1721, 0.7652, 2.51), (0.1611, 0.71, 2.601), (0.1475, 0.6414, 2.683), (0.1317, 0.5622, 2.751), (0.1151, 0.4788, 2.8), (0.09689, 0.387, 2.834), (0.07658, 0.2849, 2.854), (-0.08173, 0.2938, 3.485), (-0.001693, 0.3017, 3.485), (-0.04527, -0.3277, 4.255), (-0.06254, -0.4145, 4.249), (-0.1587, 0.2704, 3.485), (-0.08718, -0.315, 4.255), (-0.2296, 0.2325, 3.485), (-0.1211, -0.3967, 4.249), (-0.2918, 0.1815, 3.485), (-0.1258, -0.2943, 4.255), (-0.3428, 0.1193, 3.485), (-0.175, -0.3679, 4.249), (-0.3807, 0.04841, 3.485), (-0.1597, -0.2665, 4.255), (-0.4041, -0.02855, 3.485), (-0.2222, -0.3291, 4.249), (-0.4119, -0.1086, 3.485), (-0.1874, -0.2327, 4.255), (-0.4041, -0.1886, 3.485), (-0.261, -0.2819, 4.249), (-0.3807, -0.2656, 3.485), (-0.2081, -0.1941, 4.255), (-0.3428, -0.3365, 3.485), (-0.2899, -0.2279, 4.249), (-0.2918, -0.3987, 3.485), (-0.2208, -0.1522, 4.255), (-0.2296, -0.4497, 3.485), (-0.3076, -0.1694, 4.249), (-0.1587, -0.4876, 3.485), (-0.2251, -0.1086, 4.255), (-0.08173, -0.5109, 3.485), (-0.3136, -0.1086, 4.249), (-0.001693, -0.5188, 3.485), (-0.2208, -0.065, 4.255), (0.07834, -0.5109, 3.485), (-0.3076, -0.04773, 4.249), (0.1553, -0.4876, 3.485), (-0.2081, -0.02309, 4.255), (0.2262, -0.4497, 3.485), (-0.2899, 0.01078, 4.249), (0.2884, -0.3987, 3.485), (-0.1874, 0.01553, 4.255), (0.3394, -0.3365, 3.485), (-0.261, 0.0647, 4.249), (0.3773, -0.2656, 3.485), (-0.1597, 0.04938, 4.255), (0.4007, -0.1886, 3.485), (-0.2222, 0.112, 4.249), (0.4085, -0.1086, 3.485), (-0.1258, 0.07716, 4.255), (0.4007, -0.02855, 3.485), (-0.175, 0.1508, 4.249), (0.3773, 0.04841, 3.485), (-0.08718, 0.0978, 4.255), (0.3394, 0.1193, 3.485), (-0.1211, 0.1796, 4.249), (0.2884, 0.1815, 3.485), (-0.04527, 0.1105, 4.255), (0.2262, 0.2325, 3.485), (-0.001693, 0.1148, 4.255), (0.1553, 0.2704, 3.485), (-0.001693, 0.2033, 4.249), (0.07834, 0.2938, 3.485), (-0.06254, 0.1973, 4.249), (-0.08173, 0.2938, 3.485), (-0.001693, 0.3017, 3.485), (-0.1587, 0.2704, 3.485), (-0.2296, 0.2325, 3.485), (-0.2918, 0.1815, 3.485), (-0.3428, 0.1193, 3.485), (-0.3807, 0.04841, 3.485), (-0.4041, -0.02855, 3.485), (-0.4119, -0.1086, 3.485), (-0.4041, -0.1886, 3.485), (-0.3807, -0.2656, 3.485), (-0.3428, -0.3365, 3.485), (-0.2918, -0.3987, 3.485), (-0.2296, -0.4497, 3.485), (-0.1587, -0.4876, 3.485), (-0.08173, -0.5109, 3.485), (-0.001693, -0.5188, 3.485), (0.07834, -0.5109, 3.485), (0.1553, -0.4876, 3.485), (0.2262, -0.4497, 3.485), (0.2884, -0.3987, 3.485), (0.3394, -0.3365, 3.485), (0.3773, -0.2656, 3.485), (0.4007, -0.1886, 3.485), (0.4085, -0.1086, 3.485), (0.4007, -0.02855, 3.485), (0.3773, 0.04841, 3.485), (0.3394, 0.1193, 3.485), (0.2884, 0.1815, 3.485), (0.2262, 0.2325, 3.485), (0.1553, 0.2704, 3.485), (0.07834, 0.2938, 3.485), (-0.06254, 0.1973, 4.249), (-0.001693, 0.2033, 4.249), (-0.1211, 0.1796, 4.249), (-0.175, 0.1508, 4.249), (-0.2222, 0.112, 4.249), (-0.261, 0.0647, 4.249), (-0.2899, 0.01078, 4.249), (-0.3076, -0.04773, 4.249), (-0.3136, -0.1086, 4.249), (-0.3076, -0.1694, 4.249), (-0.2899, -0.2279, 4.249), (-0.261, -0.2819, 4.249), (-0.2222, -0.3291, 4.249), (-0.175, -0.3679, 4.249), (-0.1211, -0.3967, 4.249), (-0.06254, -0.4145, 4.249), (-0.001693, -0.4205, 4.249), (0.05916, -0.4145, 4.249), (0.1177, -0.3967, 4.249), (0.1716, -0.3679, 4.249), (0.2189, -0.3291, 4.249), (0.2576, -0.2819, 4.249), (0.2865, -0.2279, 4.249), (0.3042, -0.1694, 4.249), (0.3102, -0.1086, 4.249), (0.3042, -0.04773, 4.249), (0.2865, 0.01078, 4.249), (0.2576, 0.0647, 4.249), (0.2189, 0.112, 4.249), (0.1716, 0.1508, 4.249), (0.1177, 0.1796, 4.249), (0.05916, 0.1973, 4.249), (-0.001693, -0.4205, 4.249), (-0.001693, -0.332, 4.255), (0.05916, -0.4145, 4.249), (0.04189, -0.3277, 4.255), (0.1177, -0.3967, 4.249), (0.08379, -0.315, 4.255), (0.1716, -0.3679, 4.249), (0.1224, -0.2943, 4.255), (0.2189, -0.3291, 4.249), (0.1563, -0.2665, 4.255), (0.2576, -0.2819, 4.249), (0.184, -0.2327, 4.255), (0.2865, -0.2279, 4.249), (0.2047, -0.1941, 4.255), (0.3042, -0.1694, 4.249), (0.2174, -0.1522, 4.255), (0.3102, -0.1086, 4.249), (0.2217, -0.1086, 4.255), (0.3042, -0.04773, 4.249), (0.2174, -0.065, 4.255), (0.2865, 0.01078, 4.249), (0.2047, -0.02309, 4.255), (0.2576, 0.0647, 4.249), (0.184, 0.01553, 4.255), (0.2189, 0.112, 4.249), (0.1563, 0.04938, 4.255), (0.1716, 0.1508, 4.249), (0.1224, 0.07716, 4.255), (0.1177, 0.1796, 4.249), (0.08379, 0.0978, 4.255), (0.05916, 0.1973, 4.249), (0.04189, 0.1105, 4.255), (-0.2622, -0.295, 4.786), (-0.00287, 0.1901, 4.786), (-0.00287, 0.1901, 4.786), (-0.2622, -0.295, 4.786), (-0.2081, -0.1941, 4.781), (-0.2208, -0.1522, 4.781), (-0.2251, -0.1086, 4.781), (-0.2208, -0.065, 4.781), (-0.2081, -0.02309, 4.781), (-0.1874, 0.01553, 4.781), (-0.1597, 0.04938, 4.781), (-0.1258, 0.07716, 4.781), (-0.08718, 0.0978, 4.781), (-0.04527, 0.1105, 4.781), (-0.001693, 0.1148, 4.781), (-0.1874, -0.2327, 4.781), (-0.1597, -0.2665, 4.781), (-0.1258, -0.2943, 4.781), (-0.08718, -0.315, 4.781), (-0.04527, -0.3277, 4.781), (-0.001693, -0.332, 4.781), (0.04189, -0.3277, 4.781), (0.08379, -0.315, 4.781), (0.1224, -0.2943, 4.781), (0.1563, -0.2665, 4.781), (0.184, -0.2327, 4.781), (0.2047, -0.1941, 4.781), (0.2174, -0.1522, 4.781), (0.2217, -0.1086, 4.781), (0.2174, -0.065, 4.781), (0.2047, -0.02309, 4.781), (0.184, 0.01553, 4.781), (0.1563, 0.04938, 4.781), (0.1224, 0.07716, 4.781), (0.08379, 0.0978, 4.781), (0.04189, 0.1105, 4.781), (-0.2081, -0.1941, 4.255), (-0.2208, -0.1522, 4.255), (-0.2251, -0.1086, 4.255), (-0.2208, -0.065, 4.255), (-0.2081, -0.02309, 4.255), (-0.1874, 0.01553, 4.255), (-0.1597, 0.04938, 4.255), (-0.1258, 0.07716, 4.255), (-0.08718, 0.0978, 4.255), (-0.04527, 0.1105, 4.255), (-0.001693, 0.1148, 4.255), (-0.1874, -0.2327, 4.255), (-0.1597, -0.2665, 4.255), (-0.1258, -0.2943, 4.255), (-0.08718, -0.315, 4.255), (-0.04527, -0.3277, 4.255), (-0.001693, -0.332, 4.255), (0.04189, -0.3277, 4.255), (0.08379, -0.315, 4.255), (0.1224, -0.2943, 4.255), (0.1563, -0.2665, 4.255), (0.184, -0.2327, 4.255), (0.2047, -0.1941, 4.255), (0.2174, -0.1522, 4.255), (0.2217, -0.1086, 4.255), (0.2174, -0.065, 4.255), (0.2047, -0.02309, 4.255), (0.184, 0.01553, 4.255), (0.1563, 0.04938, 4.255), (0.1224, 0.07716, 4.255), (0.08379, 0.0978, 4.255), (0.04189, 0.1105, 4.255), (-0.2081, -0.1941, 4.781), (-0.2208, -0.1522, 4.781), (-0.2251, -0.1086, 4.781), (-0.2208, -0.065, 4.781), (-0.2081, -0.02309, 4.781), (-0.1874, 0.01553, 4.781), (-0.1597, 0.04938, 4.781), (-0.1258, 0.07716, 4.781), (-0.08718, 0.0978, 4.781), (-0.04527, 0.1105, 4.781), (-0.001693, 0.1148, 4.781), (-0.1874, -0.2327, 4.781), (-0.1597, -0.2665, 4.781), (-0.1258, -0.2943, 4.781), (-0.08718, -0.315, 4.781), (-0.04527, -0.3277, 4.781), (-0.001693, -0.332, 4.781), (0.04189, -0.3277, 4.781), (0.08379, -0.315, 4.781), (0.1224, -0.2943, 4.781), (0.1563, -0.2665, 4.781), (0.184, -0.2327, 4.781), (0.2047, -0.1941, 4.781), (0.2174, -0.1522, 4.781), (0.2217, -0.1086, 4.781), (0.2174, -0.065, 4.781), (0.2047, -0.02309, 4.781), (0.184, 0.01553, 4.781), (0.1563, 0.04938, 4.781), (0.1224, 0.07716, 4.781), (0.08379, 0.0978, 4.781), (0.04189, 0.1105, 4.781), (-0.2081, -0.1941, 4.255), (-0.2208, -0.1522, 4.255), (-0.2251, -0.1086, 4.255), (-0.2208, -0.065, 4.255), (-0.2081, -0.02309, 4.255), (-0.1874, 0.01553, 4.255), (-0.1597, 0.04938, 4.255), (-0.1258, 0.07716, 4.255), (-0.08718, 0.0978, 4.255), (-0.04527, 0.1105, 4.255), (-0.001693, 0.1148, 4.255), (-0.1874, -0.2327, 4.255), (-0.1597, -0.2665, 4.255), (-0.1258, -0.2943, 4.255), (-0.08718, -0.315, 4.255), (-0.04527, -0.3277, 4.255), (-0.001693, -0.332, 4.255), (0.04189, -0.3277, 4.255), (0.08379, -0.315, 4.255), (0.1224, -0.2943, 4.255), (0.1563, -0.2665, 4.255), (0.184, -0.2327, 4.255), (0.2047, -0.1941, 4.255), (0.2174, -0.1522, 4.255), (0.2217, -0.1086, 4.255), (0.2174, -0.065, 4.255), (0.2047, -0.02309, 4.255), (0.184, 0.01553, 4.255), (0.1563, 0.04938, 4.255), (0.1224, 0.07716, 4.255), (0.08379, 0.0978, 4.255), (0.04189, 0.1105, 4.255), (-0.2081, -0.1941, 4.781), (-0.2208, -0.1522, 4.781), (-0.2251, -0.1086, 4.781), (-0.2208, -0.065, 4.781), (-0.2081, -0.02309, 4.781), (-0.1874, 0.01553, 4.781), (-0.1597, 0.04938, 4.781), (-0.1258, 0.07716, 4.781), (-0.08718, 0.0978, 4.781), (-0.04527, 0.1105, 4.781), (-0.001693, 0.1148, 4.781), (-0.1874, -0.2327, 4.781), (-0.1597, -0.2665, 4.781), (-0.1258, -0.2943, 4.781), (-0.08718, -0.315, 4.781), (-0.04527, -0.3277, 4.781), (-0.001693, -0.332, 4.781), (0.04189, -0.3277, 4.781), (0.08379, -0.315, 4.781), (0.1224, -0.2943, 4.781), (0.1563, -0.2665, 4.781), (0.184, -0.2327, 4.781), (0.2047, -0.1941, 4.781), (0.2174, -0.1522, 4.781), (0.2217, -0.1086, 4.781), (0.2174, -0.065, 4.781), (0.2047, -0.02309, 4.781), (0.184, 0.01553, 4.781), (0.1563, 0.04938, 4.781), (0.1224, 0.07716, 4.781), (0.08379, 0.0978, 4.781), (0.04189, 0.1105, 4.781)], [(1057, 1058), (1059, 1056)], [(516, 517, 519, 518), (518, 519, 521, 520), (514, 515, 517, 516), (502, 503, 505, 504), (524, 525, 527, 526), (528, 529, 531, 530), (500, 501, 503, 502), (530, 531, 533, 532), (506, 507, 509, 508), (534, 535, 537, 536), (536, 537, 539, 538), (518, 520, 522, 524, 526, 528, 530, 532, 534, 536, 538, 540, 542, 480, 482, 484, 486, 488, 490, 492, 494, 496, 498, 500, 502, 504, 506, 508, 510, 512, 514, 516), (540, 541, 543, 542), (501, 499, 567, 566), (538, 539, 541, 540), (526, 527, 529, 528), (522, 523, 525, 524), (520, 521, 523, 522), (480, 481, 483, 482), (482, 483, 485, 484), (484, 485, 487, 486), (486, 487, 489, 488), (488, 489, 491, 490), (490, 491, 493, 492), (492, 493, 495, 494), (494, 495, 497, 496), (496, 497, 499, 498), (498, 499, 501, 500), (542, 543, 481, 480), (532, 533, 535, 534), (510, 511, 513, 512), (512, 513, 515, 514), (504, 505, 507, 506), (508, 509, 511, 510), (557, 558, 716, 706), (481, 543, 545, 544), (483, 481, 544, 575), (527, 525, 554, 553), (509, 507, 563, 562), (491, 489, 572, 571), (535, 533, 550, 549), (517, 515, 559, 558), (499, 497, 568, 567), (543, 541, 546, 545), (525, 523, 555, 554), (507, 505, 564, 563), (489, 487, 573, 572), (533, 531, 551, 550), (515, 513, 560, 559), (497, 495, 569, 568), (541, 539, 547, 546), (523, 521, 556, 555), (505, 503, 565, 564), (487, 485, 574, 573), (531, 529, 552, 551), (513, 511, 561, 560), (495, 493, 570, 569), (539, 537, 548, 547), (521, 519, 557, 556), (503, 501, 566, 565), (485, 483, 575, 574), (529, 527, 553, 552), (511, 509, 562, 561), (493, 491, 571, 570), (537, 535, 549, 548), (519, 517, 558, 557), (575, 544, 576, 886), (571, 572, 856, 846), (558, 559, 726, 716), (572, 573, 866, 856), (559, 560, 736, 726), (546, 547, 606, 596), (573, 574, 876, 866), (560, 561, 746, 736), (547, 548, 616, 606), (574, 575, 886, 876), (561, 562, 756, 746), (548, 549, 626, 616), (562, 563, 766, 756), (549, 550, 636, 626), (545, 546, 596, 586), (563, 564, 776, 766), (550, 551, 646, 636), (564, 565, 786, 776), (551, 552, 656, 646), (565, 566, 796, 786), (552, 553, 666, 656), (566, 567, 806, 796), (553, 554, 676, 666), (567, 568, 816, 806), (554, 555, 686, 676), (568, 569, 826, 816), (555, 556, 696, 686), (569, 570, 836, 826), (556, 557, 706, 696), (570, 571, 846, 836), (576, 586, 587, 585), (585, 587, 588, 584), (584, 588, 589, 583), (583, 589, 590, 582), (582, 590, 591, 581), (581, 591, 592, 580), (580, 592, 593, 579), (579, 593, 594, 578), (578, 594, 595, 577), (775, 785, 936, 934), (586, 596, 597, 587), (587, 597, 598, 588), (588, 598, 599, 589), (589, 599, 600, 590), (590, 600, 601, 591), (591, 601, 602, 592), (592, 602, 603, 593), (593, 603, 604, 594), (594, 604, 605, 595), (845, 855, 950, 948), (596, 606, 607, 597), (597, 607, 608, 598), (598, 608, 609, 599), (599, 609, 610, 600), (600, 610, 611, 601), (601, 611, 612, 602), (602, 612, 613, 603), (603, 613, 614, 604), (604, 614, 615, 605), (615, 625, 904, 902), (606, 616, 617, 607), (607, 617, 618, 608), (608, 618, 619, 609), (609, 619, 620, 610), (610, 620, 621, 611), (611, 621, 622, 612), (612, 622, 623, 613), (613, 623, 624, 614), (614, 624, 625, 615), (685, 695, 918, 916), (616, 626, 627, 617), (617, 627, 628, 618), (618, 628, 629, 619), (619, 629, 630, 620), (620, 630, 631, 621), (621, 631, 632, 622), (622, 632, 633, 623), (623, 633, 634, 624), (624, 634, 635, 625), (755, 765, 932, 930), (626, 636, 637, 627), (627, 637, 638, 628), (628, 638, 639, 629), (629, 639, 640, 630), (630, 640, 641, 631), (631, 641, 642, 632), (632, 642, 643, 633), (633, 643, 644, 634), (634, 644, 645, 635), (825, 835, 946, 944), (636, 646, 647, 637), (637, 647, 648, 638), (638, 648, 649, 639), (639, 649, 650, 640), (640, 650, 651, 641), (641, 651, 652, 642), (642, 652, 653, 643), (643, 653, 654, 644), (644, 654, 655, 645), (595, 605, 900, 896), (646, 656, 657, 647), (647, 657, 658, 648), (648, 658, 659, 649), (649, 659, 660, 650), (650, 660, 661, 651), (651, 661, 662, 652), (652, 662, 663, 653), (653, 663, 664, 654), (654, 664, 665, 655), (665, 675, 914, 912), (656, 666, 667, 657), (657, 667, 668, 658), (658, 668, 669, 659), (659, 669, 670, 660), (660, 670, 671, 661), (661, 671, 672, 662), (662, 672, 673, 663), (663, 673, 674, 664), (664, 674, 675, 665), (735, 745, 928, 926), (666, 676, 677, 667), (667, 677, 678, 668), (668, 678, 679, 669), (669, 679, 680, 670), (670, 680, 681, 671), (671, 681, 682, 672), (672, 682, 683, 673), (673, 683, 684, 674), (674, 684, 685, 675), (805, 815, 942, 940), (676, 686, 687, 677), (677, 687, 688, 678), (678, 688, 689, 679), (679, 689, 690, 680), (680, 690, 691, 681), (681, 691, 692, 682), (682, 692, 693, 683), (683, 693, 694, 684), (684, 694, 695, 685), (875, 885, 956, 954), (686, 696, 697, 687), (687, 697, 698, 688), (688, 698, 699, 689), (689, 699, 700, 690), (690, 700, 701, 691), (691, 701, 702, 692), (692, 702, 703, 693), (693, 703, 704, 694), (694, 704, 705, 695), (645, 655, 910, 908), (696, 706, 707, 697), (697, 707, 708, 698), (698, 708, 709, 699), (699, 709, 710, 700), (700, 710, 711, 701), (701, 711, 712, 702), (702, 712, 713, 703), (703, 713, 714, 704), (704, 714, 715, 705), (715, 725, 924, 922), (706, 716, 717, 707), (707, 717, 718, 708), (708, 718, 719, 709), (709, 719, 720, 710), (710, 720, 721, 711), (711, 721, 722, 712), (712, 722, 723, 713), (713, 723, 724, 714), (714, 724, 725, 715), (785, 795, 938, 936), (716, 726, 727, 717), (717, 727, 728, 718), (718, 728, 729, 719), (719, 729, 730, 720), (720, 730, 731, 721), (721, 731, 732, 722), (722, 732, 733, 723), (723, 733, 734, 724), (724, 734, 735, 725), (855, 865, 952, 950), (726, 736, 737, 727), (727, 737, 738, 728), (728, 738, 739, 729), (729, 739, 740, 730), (730, 740, 741, 731), (731, 741, 742, 732), (732, 742, 743, 733), (733, 743, 744, 734), (734, 744, 745, 735), (625, 635, 906, 904), (736, 746, 747, 737), (737, 747, 748, 738), (738, 748, 749, 739), (739, 749, 750, 740), (740, 750, 751, 741), (741, 751, 752, 742), (742, 752, 753, 743), (743, 753, 754, 744), (744, 754, 755, 745), (695, 705, 920, 918), (746, 756, 757, 747), (747, 757, 758, 748), (748, 758, 759, 749), (749, 759, 760, 750), (750, 760, 761, 751), (751, 761, 762, 752), (752, 762, 763, 753), (753, 763, 764, 754), (754, 764, 765, 755), (765, 775, 934, 932), (756, 766, 767, 757), (757, 767, 768, 758), (758, 768, 769, 759), (759, 769, 770, 760), (760, 770, 771, 761), (761, 771, 772, 762), (762, 772, 773, 763), (763, 773, 774, 764), (764, 774, 775, 765), (835, 845, 948, 946), (766, 776, 777, 767), (767, 777, 778, 768), (768, 778, 779, 769), (769, 779, 780, 770), (770, 780, 781, 771), (771, 781, 782, 772), (772, 782, 783, 773), (773, 783, 784, 774), (774, 784, 785, 775), (605, 615, 902, 900), (776, 786, 787, 777), (777, 787, 788, 778), (778, 788, 789, 779), (779, 789, 790, 780), (780, 790, 791, 781), (781, 791, 792, 782), (782, 792, 793, 783), (783, 793, 794, 784), (784, 794, 795, 785), (675, 685, 916, 914), (786, 796, 797, 787), (787, 797, 798, 788), (788, 798, 799, 789), (789, 799, 800, 790), (790, 800, 801, 791), (791, 801, 802, 792), (792, 802, 803, 793), (793, 803, 804, 794), (794, 804, 805, 795), (745, 755, 930, 928), (796, 806, 807, 797), (797, 807, 808, 798), (798, 808, 809, 799), (799, 809, 810, 800), (800, 810, 811, 801), (801, 811, 812, 802), (802, 812, 813, 803), (803, 813, 814, 804), (804, 814, 815, 805), (815, 825, 944, 942), (806, 816, 817, 807), (807, 817, 818, 808), (808, 818, 819, 809), (809, 819, 820, 810), (810, 820, 821, 811), (811, 821, 822, 812), (812, 822, 823, 813), (813, 823, 824, 814), (814, 824, 825, 815), (885, 895, 958, 956), (816, 826, 827, 817), (817, 827, 828, 818), (818, 828, 829, 819), (819, 829, 830, 820), (820, 830, 831, 821), (821, 831, 832, 822), (822, 832, 833, 823), (823, 833, 834, 824), (824, 834, 835, 825), (655, 665, 912, 910), (826, 836, 837, 827), (827, 837, 838, 828), (828, 838, 839, 829), (829, 839, 840, 830), (830, 840, 841, 831), (831, 841, 842, 832), (832, 842, 843, 833), (833, 843, 844, 834), (834, 844, 845, 835), (725, 735, 926, 924), (836, 846, 847, 837), (837, 847, 848, 838), (838, 848, 849, 839), (839, 849, 850, 840), (840, 850, 851, 841), (841, 851, 852, 842), (842, 852, 853, 843), (843, 853, 854, 844), (844, 854, 855, 845), (577, 595, 896, 897), (846, 856, 857, 847), (847, 857, 858, 848), (848, 858, 859, 849), (849, 859, 860, 850), (850, 860, 861, 851), (851, 861, 862, 852), (852, 862, 863, 853), (853, 863, 864, 854), (854, 864, 865, 855), (795, 805, 940, 938), (856, 866, 867, 857), (857, 867, 868, 858), (858, 868, 869, 859), (859, 869, 870, 860), (860, 870, 871, 861), (861, 871, 872, 862), (862, 872, 873, 863), (863, 873, 874, 864), (864, 874, 875, 865), (895, 577, 897, 958), (866, 876, 877, 867), (867, 877, 878, 868), (868, 878, 879, 869), (869, 879, 880, 870), (870, 880, 881, 871), (871, 881, 882, 872), (872, 882, 883, 873), (873, 883, 884, 874), (874, 884, 885, 875), (865, 875, 954, 952), (876, 886, 887, 877), (877, 887, 888, 878), (878, 888, 889, 879), (879, 889, 890, 880), (880, 890, 891, 881), (881, 891, 892, 882), (882, 892, 893, 883), (883, 893, 894, 884), (884, 894, 895, 885), (635, 645, 908, 906), (886, 576, 585, 887), (887, 585, 584, 888), (888, 584, 583, 889), (889, 583, 582, 890), (890, 582, 581, 891), (891, 581, 580, 892), (892, 580, 579, 893), (893, 579, 578, 894), (894, 578, 577, 895), (705, 715, 922, 920), (544, 545, 586, 576), (1173, 1174, 1206, 1205), (942, 944, 1016, 1015), (924, 926, 1007, 1006), (906, 908, 998, 997), (950, 952, 1020, 1019), (932, 934, 1011, 1010), (914, 916, 1002, 1001), (958, 897, 993, 1023), (897, 896, 992, 993), (940, 942, 1015, 1014), (922, 924, 1006, 1005), (904, 906, 997, 996), (948, 950, 1019, 1018), (930, 932, 1010, 1009), (912, 914, 1001, 1000), (956, 958, 1023, 1022), (938, 940, 1014, 1013), (920, 922, 1005, 1004), (902, 904, 996, 995), (946, 948, 1018, 1017), (928, 930, 1009, 1008), (910, 912, 1000, 999), (954, 956, 1022, 1021), (936, 938, 1013, 1012), (918, 920, 1004, 1003), (900, 902, 995, 994), (944, 946, 1017, 1016), (926, 928, 1008, 1007), (908, 910, 999, 998), (952, 954, 1021, 1020), (934, 936, 1012, 1011), (916, 918, 1003, 1002), (896, 900, 994, 992), (900, 896, 960, 962), (918, 916, 970, 971), (936, 934, 979, 980), (954, 952, 988, 989), (910, 908, 966, 967), (928, 926, 975, 976), (946, 944, 984, 985), (902, 900, 962, 963), (920, 918, 971, 972), (938, 936, 980, 981), (956, 954, 989, 990), (912, 910, 967, 968), (930, 928, 976, 977), (948, 946, 985, 986), (904, 902, 963, 964), (922, 920, 972, 973), (940, 938, 981, 982), (958, 956, 990, 991), (914, 912, 968, 969), (932, 930, 977, 978), (950, 948, 986, 987), (906, 904, 964, 965), (924, 922, 973, 974), (942, 940, 982, 983), (896, 897, 961, 960), (897, 958, 991, 961), (916, 914, 969, 970), (934, 932, 978, 979), (952, 950, 987, 988), (908, 906, 965, 966), (926, 924, 974, 975), (944, 942, 983, 984), (1015, 1016, 1040, 1038), (1006, 1007, 899, 903), (997, 998, 935, 939), (1019, 1020, 1048, 1046), (1010, 1011, 1030, 1028), (1001, 1002, 919, 923), (1023, 993, 957, 1054), (993, 992, 959, 957), (1014, 1015, 1038, 1036), (1005, 1006, 903, 907), (996, 997, 939, 943), (1018, 1019, 1046, 1044), (1009, 1010, 1028, 1026), (1000, 1001, 923, 927), (1022, 1023, 1054, 1052), (1013, 1014, 1036, 1034), (1004, 1005, 907, 911), (995, 996, 943, 947), (1017, 1018, 1044, 1042), (1008, 1009, 1026, 1024), (999, 1000, 927, 931), (1021, 1022, 1052, 1050), (1012, 1013, 1034, 1032), (1003, 1004, 911, 915), (994, 995, 947, 951), (1016, 1017, 1042, 1040), (1007, 1008, 1024, 899), (998, 999, 931, 935), (1020, 1021, 1050, 1048), (1011, 1012, 1032, 1030), (1002, 1003, 915, 919), (992, 994, 951, 959), (957, 959, 1101, 1102), (959, 951, 1100, 1101), (951, 947, 1099, 1100), (947, 943, 1098, 1099), (943, 939, 1097, 1098), (939, 935, 1096, 1097), (935, 931, 1095, 1096), (931, 927, 1094, 1095), (927, 923, 1093, 1094), (923, 919, 1092, 1093), (919, 915, 1103, 1092), (915, 911, 1104, 1103), (911, 907, 1105, 1104), (907, 903, 1106, 1105), (903, 899, 1107, 1106), (899, 1024, 1108, 1107), (1024, 1026, 1109, 1108), (1026, 1028, 1110, 1109), (1028, 1030, 1111, 1110), (1030, 1032, 1112, 1111), (1032, 1034, 1113, 1112), (1034, 1036, 1114, 1113), (1036, 1038, 1115, 1114), (1038, 1040, 1116, 1115), (1040, 1042, 1117, 1116), (1042, 1044, 1118, 1117), (1044, 1046, 1119, 1118), (1046, 1048, 1120, 1119), (1048, 1050, 1121, 1120), (1050, 1052, 1122, 1121), (1052, 1054, 1123, 1122), (1054, 957, 1102, 1123), (1126, 1125, 1124, 1135, 1136, 1137, 1138, 1139, 1140, 1141, 1142, 1143, 1144, 1145, 1146, 1147, 1148, 1149, 1150, 1151, 1152, 1153, 1154, 1155, 1134, 1133, 1132, 1131, 1130, 1129, 1128, 1127), (1182, 1183, 1215, 1214), (1187, 1166, 1198, 1219), (1158, 1157, 1189, 1190), (1169, 1170, 1202, 1201), (1164, 1163, 1195, 1196), (1178, 1179, 1211, 1210), (1161, 1160, 1192, 1193), (1174, 1175, 1207, 1206), (1183, 1184, 1216, 1215), (1170, 1171, 1203, 1202), (1179, 1180, 1212, 1211), (1156, 1167, 1199, 1188), (1162, 1161, 1193, 1194), (1175, 1176, 1208, 1207), (1184, 1185, 1217, 1216), (1159, 1158, 1190, 1191), (1165, 1164, 1196, 1197), (1171, 1172, 1204, 1203), (1180, 1181, 1213, 1212), (1167, 1168, 1200, 1199), (1176, 1177, 1209, 1208), (1185, 1186, 1218, 1217), (1160, 1159, 1191, 1192), (1172, 1173, 1205, 1204), (1166, 1165, 1197, 1198), (1181, 1182, 1214, 1213), (1157, 1156, 1188, 1189), (1163, 1162, 1194, 1195), (1168, 1169, 1201, 1200), (1177, 1178, 1210, 1209), (1186, 1187, 1219, 1218), (917, 921, 1093, 1092), (921, 925, 1094, 1093), (925, 929, 1095, 1094), (929, 933, 1096, 1095), (933, 937, 1097, 1096), (937, 941, 1098, 1097), (941, 945, 1099, 1098), (945, 949, 1100, 1099), (949, 953, 1101, 1100), (953, 955, 1102, 1101), (913, 917, 1092, 1103), (909, 913, 1103, 1104), (905, 909, 1104, 1105), (901, 905, 1105, 1106), (898, 901, 1106, 1107), (1025, 898, 1107, 1108), (1027, 1025, 1108, 1109), (1029, 1027, 1109, 1110), (1031, 1029, 1110, 1111), (1033, 1031, 1111, 1112), (1035, 1033, 1112, 1113), (1037, 1035, 1113, 1114), (1039, 1037, 1114, 1115), (1041, 1039, 1115, 1116), (1043, 1041, 1116, 1117), (1045, 1043, 1117, 1118), (1047, 1045, 1118, 1119), (1049, 1047, 1119, 1120), (1051, 1049, 1120, 1121), (1053, 1051, 1121, 1122), (1055, 1053, 1122, 1123), (955, 1055, 1123, 1102), (1061, 1060, 1124, 1125), (1062, 1061, 1125, 1126), (1063, 1062, 1126, 1127), (1064, 1063, 1127, 1128), (1065, 1064, 1128, 1129), (1066, 1065, 1129, 1130), (1067, 1066, 1130, 1131), (1068, 1067, 1131, 1132), (1069, 1068, 1132, 1133), (1070, 1069, 1133, 1134), (1060, 1071, 1135, 1124), (1071, 1072, 1136, 1135), (1072, 1073, 1137, 1136), (1073, 1074, 1138, 1137), (1074, 1075, 1139, 1138), (1075, 1076, 1140, 1139), (1076, 1077, 1141, 1140), (1077, 1078, 1142, 1141), (1078, 1079, 1143, 1142), (1079, 1080, 1144, 1143), (1080, 1081, 1145, 1144), (1081, 1082, 1146, 1145), (1082, 1083, 1147, 1146), (1083, 1084, 1148, 1147), (1084, 1085, 1149, 1148), (1085, 1086, 1150, 1149), (1086, 1087, 1151, 1150), (1087, 1088, 1152, 1151), (1088, 1089, 1153, 1152), (1089, 1090, 1154, 1153), (1090, 1091, 1155, 1154), (1091, 1070, 1134, 1155), (1156, 1157, 921, 917), (1157, 1158, 925, 921), (1158, 1159, 929, 925), (1159, 1160, 933, 929), (1160, 1161, 937, 933), (1161, 1162, 941, 937), (1162, 1163, 945, 941), (1163, 1164, 949, 945), (1164, 1165, 953, 949), (1165, 1166, 955, 953), (1167, 1156, 917, 913), (1168, 1167, 913, 909), (1169, 1168, 909, 905), (1170, 1169, 905, 901), (1171, 1170, 901, 898), (1172, 1171, 898, 1025), (1173, 1172, 1025, 1027), (1174, 1173, 1027, 1029), (1175, 1174, 1029, 1031), (1176, 1175, 1031, 1033), (1177, 1176, 1033, 1035), (1178, 1177, 1035, 1037), (1179, 1178, 1037, 1039), (1180, 1179, 1039, 1041), (1181, 1180, 1041, 1043), (1182, 1181, 1043, 1045), (1183, 1182, 1045, 1047), (1184, 1183, 1047, 1049), (1185, 1184, 1049, 1051), (1186, 1185, 1051, 1053), (1187, 1186, 1053, 1055), (1166, 1187, 1055, 955), (1189, 1188, 1060, 1061), (1190, 1189, 1061, 1062), (1191, 1190, 1062, 1063), (1192, 1191, 1063, 1064), (1193, 1192, 1064, 1065), (1194, 1193, 1065, 1066), (1195, 1194, 1066, 1067), (1196, 1195, 1067, 1068), (1197, 1196, 1068, 1069), (1198, 1197, 1069, 1070), (1188, 1199, 1071, 1060), (1199, 1200, 1072, 1071), (1200, 1201, 1073, 1072), (1201, 1202, 1074, 1073), (1202, 1203, 1075, 1074), (1203, 1204, 1076, 1075), (1204, 1205, 1077, 1076), (1205, 1206, 1078, 1077), (1206, 1207, 1079, 1078), (1207, 1208, 1080, 1079), (1208, 1209, 1081, 1080), (1209, 1210, 1082, 1081), (1210, 1211, 1083, 1082), (1211, 1212, 1084, 1083), (1212, 1213, 1085, 1084), (1213, 1214, 1086, 1085), (1214, 1215, 1087, 1086), (1215, 1216, 1088, 1087), (1216, 1217, 1089, 1088), (1217, 1218, 1090, 1089), (1218, 1219, 1091, 1090), (1219, 1198, 1070, 1091)])
_uv = me_cylinder_001.uv_layers.new(name='UVMap')
_uv.uv.foreach_set('vector', [1.0, 0.5, 1.0, 1.0, 0.9688, 1.0, 0.9688, 0.5, 0.9688, 0.5, 0.9688, 1.0, 0.9375, 1.0, 0.9375, 0.5, 0.9375, 0.5, 0.9375, 1.0, 0.9062, 1.0, 0.9062, 0.5, 0.9062, 0.5, 0.9062, 1.0, 0.875, 1.0, 0.875, 0.5, 0.875, 0.5, 0.875, 1.0, 0.8438, 1.0, 0.8438, 0.5, 0.8438, 0.5, 0.8438, 1.0, 0.8125, 1.0, 0.8125, 0.5, 0.8125, 0.5, 0.8125, 1.0, 0.7812, 1.0, 0.7812, 0.5, 0.7812, 0.5, 0.7812, 1.0, 0.75, 1.0, 0.75, 0.5, 0.75, 0.5, 0.75, 1.0, 0.7188, 1.0, 0.7188, 0.5, 0.7188, 0.5, 0.7188, 1.0, 0.6875, 1.0, 0.6875, 0.5, 0.6875, 0.5, 0.6875, 1.0, 0.6562, 1.0, 0.6562, 0.5, 0.6167, 0.05045, 0.5803, 0.08029, 0.5504, 0.1167, 0.5283, 0.1582, 0.5146, 0.2032, 0.51, 0.25, 0.5146, 0.2968, 0.5283, 0.3418, 0.5504, 0.3833, 0.5803, 0.4197, 0.6167, 0.4496, 0.6582, 0.4717, 0.7032, 0.4854, 0.75, 0.49, 0.7968, 0.4854, 0.8418, 0.4717, 0.8833, 0.4496, 0.9197, 0.4197, 0.9496, 0.3833, 0.9717, 0.3418, 0.9854, 0.2968, 0.99, 0.25, 0.9854, 0.2032, 0.9717, 0.1582, 0.9496, 0.1167, 0.9197, 0.08029, 0.8833, 0.05045, 0.8418, 0.02827, 0.7968, 0.01461, 0.75, 0.01, 0.7032, 0.01461, 0.6582, 0.02827, 0.6562, 0.5, 0.6562, 1.0, 0.625, 1.0, 0.625, 0.5, 0.1875, 1.0, 0.2188, 1.0, 0.2188, 1.0, 0.1875, 1.0, 0.625, 0.5, 0.625, 1.0, 0.5938, 1.0, 0.5938, 0.5, 0.5938, 0.5, 0.5938, 1.0, 0.5625, 1.0, 0.5625, 0.5, 0.5625, 0.5, 0.5625, 1.0, 0.5312, 1.0, 0.5312, 0.5, 0.5312, 0.5, 0.5312, 1.0, 0.5, 1.0, 0.5, 0.5, 0.5, 0.5, 0.5, 1.0, 0.4688, 1.0, 0.4688, 0.5, 0.4688, 0.5, 0.4688, 1.0, 0.4375, 1.0, 0.4375, 0.5, 0.4375, 0.5, 0.4375, 1.0, 0.4062, 1.0, 0.4062, 0.5, 0.4062, 0.5, 0.4062, 1.0, 0.375, 1.0, 0.375, 0.5, 0.375, 0.5, 0.375, 1.0, 0.3438, 1.0, 0.3438, 0.5, 0.3438, 0.5, 0.3438, 1.0, 0.3125, 1.0, 0.3125, 0.5, 0.3125, 0.5, 0.3125, 1.0, 0.2812, 1.0, 0.2812, 0.5, 0.2812, 0.5, 0.2812, 1.0, 0.25, 1.0, 0.25, 0.5, 0.25, 0.5, 0.25, 1.0, 0.2188, 1.0, 0.2188, 0.5, 0.2188, 0.5, 0.2188, 1.0, 0.1875, 1.0, 0.1875, 0.5, 0.1875, 0.5, 0.1875, 1.0, 0.1562, 1.0, 0.1562, 0.5, 0.1562, 0.5, 0.1562, 1.0, 0.125, 1.0, 0.125, 0.5, 0.125, 0.5, 0.125, 1.0, 0.09375, 1.0, 0.09375, 0.5, 0.09375, 0.5, 0.09375, 1.0, 0.0625, 1.0, 0.0625, 0.5, 0.0625, 0.5, 0.0625, 1.0, 0.03125, 1.0, 0.03125, 0.5, 0.03125, 0.5, 0.03125, 1.0, 0.0, 1.0, 0.0, 0.5, 0.9688, 1.0, 1.0, 1.0, 1.0, 1.0, 0.9688, 1.0, 0.1562, 1.0, 0.1875, 1.0, 0.1875, 1.0, 0.1562, 1.0, 0.4688, 1.0, 0.5, 1.0, 0.5, 1.0, 0.4688, 1.0, 0.8438, 1.0, 0.875, 1.0, 0.875, 1.0, 0.8438, 1.0, 0.7188, 1.0, 0.75, 1.0, 0.75, 1.0, 0.7188, 1.0, 0.3438, 1.0, 0.375, 1.0, 0.375, 1.0, 0.3438, 1.0, 0.125, 1.0, 0.1562, 1.0, 0.1562, 1.0, 0.125, 1.0, 0.9062, 1.0, 0.9375, 1.0, 0.9375, 1.0, 0.9062, 1.0, 0.2188, 1.0, 0.25, 1.0, 0.25, 1.0, 0.2188, 1.0, 0.625, 1.0, 0.6562, 1.0, 0.6562, 1.0, 0.625, 1.0, 0.5312, 1.0, 0.5625, 1.0, 0.5625, 1.0, 0.5312, 1.0, 0.03125, 1.0, 0.0625, 1.0, 0.0625, 1.0, 0.03125, 1.0, 0.375, 1.0, 0.4062, 1.0, 0.4062, 1.0, 0.375, 1.0, 0.75, 1.0, 0.7812, 1.0, 0.7812, 1.0, 0.75, 1.0, 0.0625, 1.0, 0.09375, 1.0, 0.09375, 1.0, 0.0625, 1.0, 0.25, 1.0, 0.2812, 1.0, 0.2812, 1.0, 0.25, 1.0, 0.5938, 1.0, 0.625, 1.0, 0.625, 1.0, 0.5938, 1.0, 0.5, 1.0, 0.5312, 1.0, 0.5312, 1.0, 0.5, 1.0, 0.875, 1.0, 0.9062, 1.0, 0.9062, 1.0, 0.875, 1.0, 0.4062, 1.0, 0.4375, 1.0, 0.4375, 1.0, 0.4062, 1.0, 0.8125, 1.0, 0.8438, 1.0, 0.8438, 1.0, 0.8125, 1.0, 0.09375, 1.0, 0.125, 1.0, 0.125, 1.0, 0.09375, 1.0, 0.2812, 1.0, 0.3125, 1.0, 0.3125, 1.0, 0.2812, 1.0, 0.6562, 1.0, 0.6875, 1.0, 0.6875, 1.0, 0.6562, 1.0, 0.9375, 1.0, 0.9688, 1.0, 0.9688, 1.0, 0.9375, 1.0, 0.7812, 1.0, 0.8125, 1.0, 0.8125, 1.0, 0.7812, 1.0, 0.4375, 1.0, 0.4688, 1.0, 0.4688, 1.0, 0.4375, 1.0, 0.5625, 1.0, 0.5938, 1.0, 0.5938, 1.0, 0.5625, 1.0, 0.0, 1.0, 0.03125, 1.0, 0.03125, 1.0, 0.0, 1.0, 0.3125, 1.0, 0.3438, 1.0, 0.3438, 1.0, 0.3125, 1.0, 0.6875, 1.0, 0.7188, 1.0, 0.7188, 1.0, 0.6875, 1.0, 0.9688, 1.0, 1.0, 1.0, 1.0, 1.0, 0.9688, 1.0, 0.4688, 1.0, 0.5, 1.0, 0.5, 1.0, 0.4688, 1.0, 0.3438, 1.0, 0.375, 1.0, 0.375, 1.0, 0.3438, 1.0, 0.9062, 1.0, 0.9375, 1.0, 0.9375, 1.0, 0.9062, 1.0, 0.375, 1.0, 0.4062, 1.0, 0.4062, 1.0, 0.375, 1.0, 0.0625, 1.0, 0.09375, 1.0, 0.09375, 1.0, 0.0625, 1.0, 0.5938, 1.0, 0.625, 1.0, 0.625, 1.0, 0.5938, 1.0, 0.4062, 1.0, 0.4375, 1.0, 0.4375, 1.0, 0.4062, 1.0, 0.09375, 1.0, 0.125, 1.0, 0.125, 1.0, 0.09375, 1.0, 0.6562, 1.0, 0.6875, 1.0, 0.6875, 1.0, 0.6562, 1.0, 0.4375, 1.0, 0.4688, 1.0, 0.4687, 1.0, 0.4375, 1.0, 0.0, 1.0, 0.03125, 1.0, 0.03125, 1.0, 0.0, 1.0, 0.6875, 1.0, 0.7188, 1.0, 0.7188, 1.0, 0.6875, 1.0, 0.7188, 1.0, 0.75, 1.0, 0.75, 1.0, 0.7188, 1.0, 0.125, 1.0, 0.1562, 1.0, 0.1562, 1.0, 0.125, 1.0, 0.625, 1.0, 0.6562, 1.0, 0.6562, 1.0, 0.625, 1.0, 0.03125, 1.0, 0.0625, 1.0, 0.0625, 1.0, 0.03125, 1.0, 0.75, 1.0, 0.7812, 1.0, 0.7812, 1.0, 0.75, 1.0, 0.875, 1.0, 0.9062, 1.0, 0.9062, 1.0, 0.875, 1.0, 0.8125, 1.0, 0.8438, 1.0, 0.8438, 1.0, 0.8125, 1.0, 0.7812, 1.0, 0.8125, 1.0, 0.8125, 1.0, 0.7812, 1.0, 0.5625, 1.0, 0.5938, 1.0, 0.5937, 1.0, 0.5625, 1.0, 0.1875, 1.0, 0.2188, 1.0, 0.2188, 1.0, 0.1875, 1.0, 0.8438, 1.0, 0.875, 1.0, 0.875, 1.0, 0.8438, 1.0, 0.2188, 1.0, 0.25, 1.0, 0.25, 1.0, 0.2188, 1.0, 0.5312, 1.0, 0.5625, 1.0, 0.5625, 1.0, 0.5312, 1.0, 0.25, 1.0, 0.2812, 1.0, 0.2812, 1.0, 0.25, 1.0, 0.5, 1.0, 0.5312, 1.0, 0.5312, 1.0, 0.5, 1.0, 0.2812, 1.0, 0.3125, 1.0, 0.3125, 1.0, 0.2812, 1.0, 0.9375, 1.0, 0.9688, 1.0, 0.9688, 1.0, 0.9375, 1.0, 0.3125, 1.0, 0.3438, 1.0, 0.3438, 1.0, 0.3125, 1.0, 0.1562, 1.0, 0.1875, 1.0, 0.1874, 1.0, 0.1564, 1.0, 0.1564, 1.0, 0.1874, 1.0, 0.187, 1.0, 0.1568, 1.0, 0.1568, 1.0, 0.187, 1.0, 0.1863, 1.0, 0.1575, 1.0, 0.1575, 1.0, 0.1863, 1.0, 0.1854, 1.0, 0.1584, 1.0, 0.1584, 1.0, 0.1854, 1.0, 0.1842, 1.0, 0.1595, 1.0, 0.2451, 0.4895, 0.2081, 0.4859, 0.2169, 0.4164, 0.25, 0.4197, 0.25, 0.4197, 0.2169, 0.4164, 0.2214, 0.394, 0.25, 0.3968, 0.25, 0.3968, 0.2214, 0.394, 0.2262, 0.3697, 0.25, 0.3721, 0.25, 0.3721, 0.2262, 0.3697, 0.2313, 0.3442, 0.25, 0.346, 0.3034, 0.1702, 0.3179, 0.1821, 0.3179, 0.1821, 0.3034, 0.1702, 0.625, 1.0, 0.6562, 1.0, 0.6561, 1.0, 0.6251, 1.0, 0.6251, 1.0, 0.6561, 1.0, 0.6557, 1.0, 0.6255, 1.0, 0.6255, 1.0, 0.6557, 1.0, 0.655, 1.0, 0.6262, 1.0, 0.6262, 1.0, 0.655, 1.0, 0.6541, 1.0, 0.6271, 1.0, 0.6271, 1.0, 0.6541, 1.0, 0.653, 1.0, 0.6283, 1.0, 0.1985, 0.484, 0.1628, 0.4732, 0.1851, 0.4067, 0.2169, 0.4164, 0.2169, 0.4164, 0.1851, 0.4067, 0.1938, 0.3856, 0.2214, 0.394, 0.2214, 0.394, 0.1938, 0.3856, 0.2033, 0.3628, 0.2262, 0.3697, 0.2262, 0.3697, 0.2033, 0.3628, 0.2132, 0.3387, 0.2313, 0.3442, 0.3387, 0.2868, 0.3298, 0.3034, 0.3298, 0.3034, 0.3387, 0.2868, 0.5938, 1.0, 0.625, 1.0, 0.6249, 1.0, 0.5939, 1.0, 0.5939, 1.0, 0.6249, 1.0, 0.6245, 1.0, 0.5943, 1.0, 0.5943, 1.0, 0.6245, 1.0, 0.6238, 1.0, 0.595, 1.0, 0.595, 1.0, 0.6238, 1.0, 0.6229, 1.0, 0.5959, 1.0, 0.5959, 1.0, 0.6229, 1.0, 0.6217, 1.0, 0.597, 1.0, 0.1538, 0.4694, 0.121, 0.4519, 0.1557, 0.3911, 0.1851, 0.4067, 0.1851, 0.4067, 0.1557, 0.3911, 0.1684, 0.3721, 0.1938, 0.3856, 0.1938, 0.3856, 0.1684, 0.3721, 0.1822, 0.3515, 0.2033, 0.3628, 0.2033, 0.3628, 0.1822, 0.3515, 0.1966, 0.3298, 0.2132, 0.3387, 0.1966, 0.3298, 0.1821, 0.3179, 0.1821, 0.3179, 0.1966, 0.3298, 0.6562, 1.0, 0.6875, 1.0, 0.6874, 1.0, 0.6564, 1.0, 0.6564, 1.0, 0.6874, 1.0, 0.687, 1.0, 0.6568, 1.0, 0.6568, 1.0, 0.687, 1.0, 0.6863, 1.0, 0.6575, 1.0, 0.6575, 1.0, 0.6863, 1.0, 0.6854, 1.0, 0.6584, 1.0, 0.6584, 1.0, 0.6854, 1.0, 0.6842, 1.0, 0.6595, 1.0, 0.1129, 0.4464, 0.08408, 0.4228, 0.13, 0.37, 0.1557, 0.3911, 0.1557, 0.3911, 0.13, 0.37, 0.1462, 0.3538, 0.1684, 0.3721, 0.1684, 0.3721, 0.1462, 0.3538, 0.1637, 0.3363, 0.1822, 0.3515, 0.1822, 0.3515, 0.1637, 0.3363, 0.1821, 0.3179, 0.1966, 0.3298, 0.1613, 0.2132, 0.1702, 0.1966, 0.1702, 0.1966, 0.1613, 0.2132, 0.6875, 1.0, 0.7188, 1.0, 0.7186, 1.0, 0.6876, 1.0, 0.6876, 1.0, 0.7186, 1.0, 0.7182, 1.0, 0.688, 1.0, 0.688, 1.0, 0.7182, 1.0, 0.7175, 1.0, 0.6887, 1.0, 0.6887, 1.0, 0.7175, 1.0, 0.7166, 1.0, 0.6896, 1.0, 0.6896, 1.0, 0.7166, 1.0, 0.7155, 1.0, 0.6908, 1.0, 0.07719, 0.4159, 0.05356, 0.3871, 0.1089, 0.3443, 0.13, 0.37, 0.13, 0.37, 0.1089, 0.3443, 0.1279, 0.3316, 0.1462, 0.3538, 0.1462, 0.3538, 0.1279, 0.3316, 0.1485, 0.3178, 0.1637, 0.3363, 0.1637, 0.3363, 0.1485, 0.3178, 0.1702, 0.3034, 0.1821, 0.3179, 0.2687, 0.1558, 0.2868, 0.1613, 0.2868, 0.1613, 0.2687, 0.1558, 0.125, 1.0, 0.1562, 1.0, 0.1561, 1.0, 0.1251, 1.0, 0.1251, 1.0, 0.1561, 1.0, 0.1557, 1.0, 0.1255, 1.0, 0.1255, 1.0, 0.1557, 1.0, 0.155, 1.0, 0.1262, 1.0, 0.1262, 1.0, 0.155, 1.0, 0.1541, 1.0, 0.1271, 1.0, 0.1271, 1.0, 0.1541, 1.0, 0.153, 1.0, 0.1283, 1.0, 0.04814, 0.379, 0.03058, 0.3462, 0.09326, 0.3149, 0.1089, 0.3443, 0.1089, 0.3443, 0.09326, 0.3149, 0.1144, 0.3062, 0.1279, 0.3316, 0.1279, 0.3316, 0.1144, 0.3062, 0.1372, 0.2967, 0.1485, 0.3178, 0.1485, 0.3178, 0.1372, 0.2967, 0.1613, 0.2868, 0.1702, 0.3034, 0.346, 0.25, 0.3442, 0.2687, 0.3442, 0.2687, 0.346, 0.25, 0.75, 1.0, 0.7812, 1.0, 0.7811, 1.0, 0.7501, 1.0, 0.7501, 1.0, 0.7811, 1.0, 0.7807, 1.0, 0.7505, 1.0, 0.7505, 1.0, 0.7807, 1.0, 0.78, 1.0, 0.7512, 1.0, 0.7512, 1.0, 0.78, 1.0, 0.7791, 1.0, 0.7521, 1.0, 0.7521, 1.0, 0.7791, 1.0, 0.778, 1.0, 0.7533, 1.0, 0.02685, 0.3372, 0.01603, 0.3015, 0.08361, 0.2831, 0.09326, 0.3149, 0.09326, 0.3149, 0.08361, 0.2831, 0.106, 0.2786, 0.1144, 0.3062, 0.1144, 0.3062, 0.106, 0.2786, 0.1303, 0.2738, 0.1372, 0.2967, 0.1372, 0.2967, 0.1303, 0.2738, 0.1558, 0.2687, 0.1613, 0.2868, 0.2313, 0.3442, 0.2132, 0.3387, 0.2132, 0.3387, 0.2313, 0.3442, 0.8125, 1.0, 0.8438, 1.0, 0.8436, 1.0, 0.8126, 1.0, 0.8126, 1.0, 0.8436, 1.0, 0.8432, 1.0, 0.813, 1.0, 0.813, 1.0, 0.8432, 1.0, 0.8425, 1.0, 0.8137, 1.0, 0.8137, 1.0, 0.8425, 1.0, 0.8416, 1.0, 0.8146, 1.0, 0.8146, 1.0, 0.8416, 1.0, 0.8405, 1.0, 0.8158, 1.0, 0.01413, 0.2919, 0.01048, 0.2549, 0.08035, 0.25, 0.08361, 0.2831, 0.08361, 0.2831, 0.08035, 0.25, 0.1032, 0.25, 0.106, 0.2786, 0.106, 0.2786, 0.1032, 0.25, 0.1279, 0.25, 0.1303, 0.2738, 0.1303, 0.2738, 0.1279, 0.25, 0.154, 0.25, 0.1558, 0.2687, 0.154, 0.25, 0.1558, 0.2313, 0.1558, 0.2313, 0.154, 0.25, 0.5625, 1.0, 0.5937, 1.0, 0.5936, 1.0, 0.5626, 1.0, 0.5626, 1.0, 0.5936, 1.0, 0.5932, 1.0, 0.563, 1.0, 0.563, 1.0, 0.5932, 1.0, 0.5925, 1.0, 0.5637, 1.0, 0.5637, 1.0, 0.5925, 1.0, 0.5916, 1.0, 0.5646, 1.0, 0.5646, 1.0, 0.5916, 1.0, 0.5905, 1.0, 0.5658, 1.0, 0.01048, 0.2451, 0.01413, 0.2081, 0.08361, 0.2169, 0.08035, 0.25, 0.08035, 0.25, 0.08361, 0.2169, 0.106, 0.2214, 0.1032, 0.25, 0.1032, 0.25, 0.106, 0.2214, 0.1303, 0.2262, 0.1279, 0.25, 0.1279, 0.25, 0.1303, 0.2262, 0.1558, 0.2313, 0.154, 0.25, 0.2313, 0.1558, 0.25, 0.154, 0.25, 0.154, 0.2313, 0.1558, 0.8438, 1.0, 0.875, 1.0, 0.8749, 1.0, 0.8439, 1.0, 0.8439, 1.0, 0.8749, 1.0, 0.8745, 1.0, 0.8443, 1.0, 0.8443, 1.0, 0.8745, 1.0, 0.8738, 1.0, 0.845, 1.0, 0.845, 1.0, 0.8738, 1.0, 0.8729, 1.0, 0.8459, 1.0, 0.8459, 1.0, 0.8729, 1.0, 0.8717, 1.0, 0.847, 1.0, 0.01603, 0.1985, 0.02685, 0.1628, 0.09326, 0.1851, 0.08361, 0.2169, 0.08361, 0.2169, 0.09326, 0.1851, 0.1144, 0.1938, 0.106, 0.2214, 0.106, 0.2214, 0.1144, 0.1938, 0.1372, 0.2033, 0.1303, 0.2262, 0.1303, 0.2262, 0.1372, 0.2033, 0.1613, 0.2132, 0.1558, 0.2313, 0.3387, 0.2132, 0.3442, 0.2313, 0.3442, 0.2313, 0.3387, 0.2132, 0.5312, 1.0, 0.5625, 1.0, 0.5624, 1.0, 0.5314, 1.0, 0.5314, 1.0, 0.5624, 1.0, 0.562, 1.0, 0.5318, 1.0, 0.5318, 1.0, 0.562, 1.0, 0.5613, 1.0, 0.5325, 1.0, 0.5325, 1.0, 0.5613, 1.0, 0.5604, 1.0, 0.5334, 1.0, 0.5334, 1.0, 0.5604, 1.0, 0.5592, 1.0, 0.5345, 1.0, 0.03058, 0.1538, 0.04814, 0.121, 0.1089, 0.1557, 0.09326, 0.1851, 0.09326, 0.1851, 0.1089, 0.1557, 0.1279, 0.1684, 0.1144, 0.1938, 0.1144, 0.1938, 0.1279, 0.1684, 0.1485, 0.1822, 0.1372, 0.2033, 0.1372, 0.2033, 0.1485, 0.1822, 0.1702, 0.1966, 0.1613, 0.2132, 0.3034, 0.3298, 0.2868, 0.3387, 0.2868, 0.3387, 0.3034, 0.3298, 0.5, 1.0, 0.5312, 1.0, 0.5311, 1.0, 0.5001, 1.0, 0.5001, 1.0, 0.5311, 1.0, 0.5307, 1.0, 0.5005, 1.0, 0.5005, 1.0, 0.5307, 1.0, 0.53, 1.0, 0.5012, 1.0, 0.5012, 1.0, 0.53, 1.0, 0.5291, 1.0, 0.5021, 1.0, 0.5021, 1.0, 0.5291, 1.0, 0.528, 1.0, 0.5033, 1.0, 0.05356, 0.1129, 0.07719, 0.08408, 0.13, 0.13, 0.1089, 0.1557, 0.1089, 0.1557, 0.13, 0.13, 0.1462, 0.1462, 0.1279, 0.1684, 0.1279, 0.1684, 0.1462, 0.1462, 0.1637, 0.1637, 0.1485, 0.1822, 0.1485, 0.1822, 0.1637, 0.1637, 0.1821, 0.1821, 0.1702, 0.1966, 0.1613, 0.2868, 0.1558, 0.2687, 0.1558, 0.2687, 0.1613, 0.2868, 0.9375, 1.0, 0.9688, 1.0, 0.9686, 1.0, 0.9376, 1.0, 0.9376, 1.0, 0.9686, 1.0, 0.9682, 1.0, 0.938, 1.0, 0.938, 1.0, 0.9682, 1.0, 0.9675, 1.0, 0.9387, 1.0, 0.9387, 1.0, 0.9675, 1.0, 0.9666, 1.0, 0.9396, 1.0, 0.9396, 1.0, 0.9666, 1.0, 0.9655, 1.0, 0.9408, 1.0, 0.08408, 0.07719, 0.1129, 0.05356, 0.1557, 0.1089, 0.13, 0.13, 0.13, 0.13, 0.1557, 0.1089, 0.1684, 0.1279, 0.1462, 0.1462, 0.1462, 0.1462, 0.1684, 0.1279, 0.1822, 0.1485, 0.1637, 0.1637, 0.1637, 0.1637, 0.1822, 0.1485, 0.1966, 0.1702, 0.1821, 0.1821, 0.1966, 0.1702, 0.2132, 0.1613, 0.2132, 0.1613, 0.1966, 0.1702, 0.9688, 1.0, 1.0, 1.0, 0.9999, 1.0, 0.9689, 1.0, 0.9689, 1.0, 0.9999, 1.0, 0.9995, 1.0, 0.9693, 1.0, 0.9693, 1.0, 0.9995, 1.0, 0.9988, 1.0, 0.97, 1.0, 0.97, 1.0, 0.9988, 1.0, 0.9979, 1.0, 0.9709, 1.0, 0.9709, 1.0, 0.9979, 1.0, 0.9967, 1.0, 0.972, 1.0, 0.121, 0.04814, 0.1538, 0.03058, 0.1851, 0.09326, 0.1557, 0.1089, 0.1557, 0.1089, 0.1851, 0.09326, 0.1938, 0.1144, 0.1684, 0.1279, 0.1684, 0.1279, 0.1938, 0.1144, 0.2033, 0.1372, 0.1822, 0.1485, 0.1822, 0.1485, 0.2033, 0.1372, 0.2132, 0.1613, 0.1966, 0.1702, 0.3179, 0.1821, 0.3298, 0.1966, 0.3298, 0.1966, 0.3179, 0.1821, 0.9062, 1.0, 0.9375, 1.0, 0.9374, 1.0, 0.9064, 1.0, 0.9064, 1.0, 0.9374, 1.0, 0.937, 1.0, 0.9068, 1.0, 0.9068, 1.0, 0.937, 1.0, 0.9363, 1.0, 0.9075, 1.0, 0.9075, 1.0, 0.9363, 1.0, 0.9354, 1.0, 0.9084, 1.0, 0.9084, 1.0, 0.9354, 1.0, 0.9342, 1.0, 0.9095, 1.0, 0.1628, 0.02685, 0.1985, 0.01603, 0.2169, 0.08361, 0.1851, 0.09326, 0.1851, 0.09326, 0.2169, 0.08361, 0.2214, 0.106, 0.1938, 0.1144, 0.1938, 0.1144, 0.2214, 0.106, 0.2262, 0.1303, 0.2033, 0.1372, 0.2033, 0.1372, 0.2262, 0.1303, 0.2313, 0.1558, 0.2132, 0.1613, 0.3298, 0.3034, 0.3179, 0.3179, 0.3179, 0.3179, 0.3298, 0.3034, 0.0625, 1.0, 0.09375, 1.0, 0.09361, 1.0, 0.06264, 1.0, 0.06264, 1.0, 0.09361, 1.0, 0.09321, 1.0, 0.06304, 1.0, 0.06304, 1.0, 0.09321, 1.0, 0.09254, 1.0, 0.06371, 1.0, 0.06371, 1.0, 0.09254, 1.0, 0.09163, 1.0, 0.06462, 1.0, 0.06462, 1.0, 0.09163, 1.0, 0.0905, 1.0, 0.06575, 1.0, 0.2081, 0.01413, 0.2451, 0.01048, 0.25, 0.08035, 0.2169, 0.08361, 0.2169, 0.08361, 0.25, 0.08035, 0.25, 0.1032, 0.2214, 0.106, 0.2214, 0.106, 0.25, 0.1032, 0.25, 0.1279, 0.2262, 0.1303, 0.2262, 0.1303, 0.25, 0.1279, 0.25, 0.154, 0.2313, 0.1558, 0.1821, 0.3179, 0.1702, 0.3034, 0.1702, 0.3034, 0.1821, 0.3179, 0.09375, 1.0, 0.125, 1.0, 0.1249, 1.0, 0.09389, 1.0, 0.09389, 1.0, 0.1249, 1.0, 0.1245, 1.0, 0.09429, 1.0, 0.09429, 1.0, 0.1245, 1.0, 0.1238, 1.0, 0.09496, 1.0, 0.09496, 1.0, 0.1238, 1.0, 0.1229, 1.0, 0.09587, 1.0, 0.09587, 1.0, 0.1229, 1.0, 0.1217, 1.0, 0.097, 1.0, 0.2549, 0.01048, 0.2919, 0.01413, 0.2831, 0.08361, 0.25, 0.08035, 0.25, 0.08035, 0.2831, 0.08361, 0.2786, 0.106, 0.25, 0.1032, 0.25, 0.1032, 0.2786, 0.106, 0.2738, 0.1303, 0.25, 0.1279, 0.25, 0.1279, 0.2738, 0.1303, 0.2687, 0.1558, 0.25, 0.154, 0.1702, 0.1966, 0.1821, 0.1821, 0.1821, 0.1821, 0.1702, 0.1966, 0.0, 1.0, 0.03125, 1.0, 0.03111, 1.0, 0.0001368, 1.0, 0.0001368, 1.0, 0.03111, 1.0, 0.03071, 1.0, 0.0005438, 1.0, 0.0005438, 1.0, 0.03071, 1.0, 0.03004, 1.0, 0.001211, 1.0, 0.001211, 1.0, 0.03004, 1.0, 0.02913, 1.0, 0.002122, 1.0, 0.002122, 1.0, 0.02913, 1.0, 0.028, 1.0, 0.003254, 1.0, 0.3015, 0.01603, 0.3372, 0.02685, 0.3149, 0.09326, 0.2831, 0.08361, 0.2831, 0.08361, 0.3149, 0.09326, 0.3062, 0.1144, 0.2786, 0.106, 0.2786, 0.106, 0.3062, 0.1144, 0.2967, 0.1372, 0.2738, 0.1303, 0.2738, 0.1303, 0.2967, 0.1372, 0.2868, 0.1613, 0.2687, 0.1558, 0.2868, 0.1613, 0.3034, 0.1702, 0.3034, 0.1702, 0.2868, 0.1613, 0.7188, 1.0, 0.75, 1.0, 0.7499, 1.0, 0.7189, 1.0, 0.7189, 1.0, 0.7499, 1.0, 0.7495, 1.0, 0.7193, 1.0, 0.7193, 1.0, 0.7495, 1.0, 0.7488, 1.0, 0.72, 1.0, 0.72, 1.0, 0.7488, 1.0, 0.7479, 1.0, 0.7209, 1.0, 0.7209, 1.0, 0.7479, 1.0, 0.7467, 1.0, 0.722, 1.0, 0.3462, 0.03058, 0.379, 0.04814, 0.3443, 0.1089, 0.3149, 0.09326, 0.3149, 0.09326, 0.3443, 0.1089, 0.3316, 0.1279, 0.3062, 0.1144, 0.3062, 0.1144, 0.3316, 0.1279, 0.3178, 0.1485, 0.2967, 0.1372, 0.2967, 0.1372, 0.3178, 0.1485, 0.3034, 0.1702, 0.2868, 0.1613, 0.3442, 0.2687, 0.3387, 0.2868, 0.3387, 0.2868, 0.3442, 0.2687, 0.03125, 1.0, 0.0625, 1.0, 0.06236, 1.0, 0.03139, 1.0, 0.03139, 1.0, 0.06236, 1.0, 0.06196, 1.0, 0.03179, 1.0, 0.03179, 1.0, 0.06196, 1.0, 0.06129, 1.0, 0.03246, 1.0, 0.03246, 1.0, 0.06129, 1.0, 0.06038, 1.0, 0.03337, 1.0, 0.03337, 1.0, 0.06038, 1.0, 0.05925, 1.0, 0.0345, 1.0, 0.3871, 0.05356, 0.4159, 0.07719, 0.37, 0.13, 0.3443, 0.1089, 0.3443, 0.1089, 0.37, 0.13, 0.3538, 0.1462, 0.3316, 0.1279, 0.3316, 0.1279, 0.3538, 0.1462, 0.3363, 0.1637, 0.3178, 0.1485, 0.3178, 0.1485, 0.3363, 0.1637, 0.3179, 0.1821, 0.3034, 0.1702, 0.2132, 0.3387, 0.1966, 0.3298, 0.1966, 0.3298, 0.2132, 0.3387, 0.875, 1.0, 0.9062, 1.0, 0.9061, 1.0, 0.8751, 1.0, 0.8751, 1.0, 0.9061, 1.0, 0.9057, 1.0, 0.8755, 1.0, 0.8755, 1.0, 0.9057, 1.0, 0.905, 1.0, 0.8762, 1.0, 0.8762, 1.0, 0.905, 1.0, 0.9041, 1.0, 0.8771, 1.0, 0.8771, 1.0, 0.9041, 1.0, 0.903, 1.0, 0.8783, 1.0, 0.4228, 0.08408, 0.4464, 0.1129, 0.3911, 0.1557, 0.37, 0.13, 0.37, 0.13, 0.3911, 0.1557, 0.3721, 0.1684, 0.3538, 0.1462, 0.3538, 0.1462, 0.3721, 0.1684, 0.3515, 0.1822, 0.3363, 0.1637, 0.3363, 0.1637, 0.3515, 0.1822, 0.3298, 0.1966, 0.3179, 0.1821, 0.1558, 0.2313, 0.1613, 0.2132, 0.1613, 0.2132, 0.1558, 0.2313, 0.7812, 1.0, 0.8125, 1.0, 0.8124, 1.0, 0.7814, 1.0, 0.7814, 1.0, 0.8124, 1.0, 0.812, 1.0, 0.7818, 1.0, 0.7818, 1.0, 0.812, 1.0, 0.8113, 1.0, 0.7825, 1.0, 0.7825, 1.0, 0.8113, 1.0, 0.8104, 1.0, 0.7834, 1.0, 0.7834, 1.0, 0.8104, 1.0, 0.8092, 1.0, 0.7845, 1.0, 0.4519, 0.121, 0.4694, 0.1538, 0.4067, 0.1851, 0.3911, 0.1557, 0.3911, 0.1557, 0.4067, 0.1851, 0.3856, 0.1938, 0.3721, 0.1684, 0.3721, 0.1684, 0.3856, 0.1938, 0.3628, 0.2033, 0.3515, 0.1822, 0.3515, 0.1822, 0.3628, 0.2033, 0.3387, 0.2132, 0.3298, 0.1966, 0.25, 0.154, 0.2687, 0.1558, 0.2687, 0.1558, 0.25, 0.154, 0.1875, 1.0, 0.2188, 1.0, 0.2186, 1.0, 0.1876, 1.0, 0.1876, 1.0, 0.2186, 1.0, 0.2182, 1.0, 0.188, 1.0, 0.188, 1.0, 0.2182, 1.0, 0.2175, 1.0, 0.1887, 1.0, 0.1887, 1.0, 0.2175, 1.0, 0.2166, 1.0, 0.1896, 1.0, 0.1896, 1.0, 0.2166, 1.0, 0.2155, 1.0, 0.1908, 1.0, 0.4732, 0.1628, 0.484, 0.1985, 0.4164, 0.2169, 0.4067, 0.1851, 0.4067, 0.1851, 0.4164, 0.2169, 0.394, 0.2214, 0.3856, 0.1938, 0.3856, 0.1938, 0.394, 0.2214, 0.3697, 0.2262, 0.3628, 0.2033, 0.3628, 0.2033, 0.3697, 0.2262, 0.3442, 0.2313, 0.3387, 0.2132, 0.3442, 0.2313, 0.346, 0.25, 0.346, 0.25, 0.3442, 0.2313, 0.2188, 1.0, 0.25, 1.0, 0.2499, 1.0, 0.2189, 1.0, 0.2189, 1.0, 0.2499, 1.0, 0.2495, 1.0, 0.2193, 1.0, 0.2193, 1.0, 0.2495, 1.0, 0.2488, 1.0, 0.22, 1.0, 0.22, 1.0, 0.2488, 1.0, 0.2479, 1.0, 0.2209, 1.0, 0.2209, 1.0, 0.2479, 1.0, 0.2467, 1.0, 0.222, 1.0, 0.4859, 0.2081, 0.4895, 0.2451, 0.4197, 0.25, 0.4164, 0.2169, 0.4164, 0.2169, 0.4197, 0.25, 0.3968, 0.25, 0.394, 0.2214, 0.394, 0.2214, 0.3968, 0.25, 0.3721, 0.25, 0.3697, 0.2262, 0.3697, 0.2262, 0.3721, 0.25, 0.346, 0.25, 0.3442, 0.2313, 0.2868, 0.3387, 0.2687, 0.3442, 0.2687, 0.3442, 0.2868, 0.3387, 0.25, 1.0, 0.2812, 1.0, 0.2811, 1.0, 0.2501, 1.0, 0.2501, 1.0, 0.2811, 1.0, 0.2807, 1.0, 0.2505, 1.0, 0.2505, 1.0, 0.2807, 1.0, 0.28, 1.0, 0.2512, 1.0, 0.2512, 1.0, 0.28, 1.0, 0.2791, 1.0, 0.2521, 1.0, 0.2521, 1.0, 0.2791, 1.0, 0.278, 1.0, 0.2533, 1.0, 0.4895, 0.2549, 0.4859, 0.2919, 0.4164, 0.2831, 0.4197, 0.25, 0.4197, 0.25, 0.4164, 0.2831, 0.394, 0.2786, 0.3968, 0.25, 0.3968, 0.25, 0.394, 0.2786, 0.3697, 0.2738, 0.3721, 0.25, 0.3721, 0.25, 0.3697, 0.2738, 0.3442, 0.2687, 0.346, 0.25, 0.1558, 0.2687, 0.154, 0.25, 0.154, 0.25, 0.1558, 0.2687, 0.2812, 1.0, 0.3125, 1.0, 0.3124, 1.0, 0.2814, 1.0, 0.2814, 1.0, 0.3124, 1.0, 0.312, 1.0, 0.2818, 1.0, 0.2818, 1.0, 0.312, 1.0, 0.3113, 1.0, 0.2825, 1.0, 0.2825, 1.0, 0.3113, 1.0, 0.3104, 1.0, 0.2834, 1.0, 0.2834, 1.0, 0.3104, 1.0, 0.3092, 1.0, 0.2845, 1.0, 0.484, 0.3015, 0.4732, 0.3372, 0.4067, 0.3149, 0.4164, 0.2831, 0.4164, 0.2831, 0.4067, 0.3149, 0.3856, 0.3062, 0.394, 0.2786, 0.394, 0.2786, 0.3856, 0.3062, 0.3628, 0.2967, 0.3697, 0.2738, 0.3697, 0.2738, 0.3628, 0.2967, 0.3387, 0.2868, 0.3442, 0.2687, 0.2132, 0.1613, 0.2313, 0.1558, 0.2313, 0.1558, 0.2132, 0.1613, 0.3125, 1.0, 0.3438, 1.0, 0.3436, 1.0, 0.3126, 1.0, 0.3126, 1.0, 0.3436, 1.0, 0.3432, 1.0, 0.313, 1.0, 0.313, 1.0, 0.3432, 1.0, 0.3425, 1.0, 0.3137, 1.0, 0.3137, 1.0, 0.3425, 1.0, 0.3416, 1.0, 0.3146, 1.0, 0.3146, 1.0, 0.3416, 1.0, 0.3405, 1.0, 0.3158, 1.0, 0.4694, 0.3462, 0.4519, 0.379, 0.3911, 0.3443, 0.4067, 0.3149, 0.4067, 0.3149, 0.3911, 0.3443, 0.3721, 0.3316, 0.3856, 0.3062, 0.3856, 0.3062, 0.3721, 0.3316, 0.3515, 0.3178, 0.3628, 0.2967, 0.3628, 0.2967, 0.3515, 0.3178, 0.3298, 0.3034, 0.3387, 0.2868, 0.25, 0.346, 0.2313, 0.3442, 0.2313, 0.3442, 0.25, 0.346, 0.3438, 1.0, 0.375, 1.0, 0.3749, 1.0, 0.3439, 1.0, 0.3439, 1.0, 0.3749, 1.0, 0.3745, 1.0, 0.3443, 1.0, 0.3443, 1.0, 0.3745, 1.0, 0.3738, 1.0, 0.345, 1.0, 0.345, 1.0, 0.3738, 1.0, 0.3729, 1.0, 0.3459, 1.0, 0.3459, 1.0, 0.3729, 1.0, 0.3717, 1.0, 0.347, 1.0, 0.4464, 0.3871, 0.4228, 0.4159, 0.37, 0.37, 0.3911, 0.3443, 0.3911, 0.3443, 0.37, 0.37, 0.3538, 0.3538, 0.3721, 0.3316, 0.3721, 0.3316, 0.3538, 0.3538, 0.3363, 0.3363, 0.3515, 0.3178, 0.3515, 0.3178, 0.3363, 0.3363, 0.3179, 0.3179, 0.3298, 0.3034, 0.3298, 0.1966, 0.3387, 0.2132, 0.3387, 0.2132, 0.3298, 0.1966, 0.375, 1.0, 0.4062, 1.0, 0.4061, 1.0, 0.3751, 1.0, 0.3751, 1.0, 0.4061, 1.0, 0.4057, 1.0, 0.3755, 1.0, 0.3755, 1.0, 0.4057, 1.0, 0.405, 1.0, 0.3762, 1.0, 0.3762, 1.0, 0.405, 1.0, 0.4041, 1.0, 0.3771, 1.0, 0.3771, 1.0, 0.4041, 1.0, 0.403, 1.0, 0.3783, 1.0, 0.4159, 0.4228, 0.3871, 0.4464, 0.3443, 0.3911, 0.37, 0.37, 0.37, 0.37, 0.3443, 0.3911, 0.3316, 0.3721, 0.3538, 0.3538, 0.3538, 0.3538, 0.3316, 0.3721, 0.3178, 0.3515, 0.3363, 0.3363, 0.3363, 0.3363, 0.3178, 0.3515, 0.3034, 0.3298, 0.3179, 0.3179, 0.2687, 0.3442, 0.25, 0.346, 0.25, 0.346, 0.2687, 0.3442, 0.4062, 1.0, 0.4375, 1.0, 0.4374, 1.0, 0.4064, 1.0, 0.4064, 1.0, 0.4374, 1.0, 0.437, 1.0, 0.4068, 1.0, 0.4068, 1.0, 0.437, 1.0, 0.4363, 1.0, 0.4075, 1.0, 0.4075, 1.0, 0.4363, 1.0, 0.4354, 1.0, 0.4084, 1.0, 0.4084, 1.0, 0.4354, 1.0, 0.4342, 1.0, 0.4095, 1.0, 0.379, 0.4519, 0.3462, 0.4694, 0.3149, 0.4067, 0.3443, 0.3911, 0.3443, 0.3911, 0.3149, 0.4067, 0.3062, 0.3856, 0.3316, 0.3721, 0.3316, 0.3721, 0.3062, 0.3856, 0.2967, 0.3628, 0.3178, 0.3515, 0.3178, 0.3515, 0.2967, 0.3628, 0.2868, 0.3387, 0.3034, 0.3298, 0.3179, 0.3179, 0.3034, 0.3298, 0.3034, 0.3298, 0.3179, 0.3179, 0.4375, 1.0, 0.4687, 1.0, 0.4686, 1.0, 0.4376, 1.0, 0.4376, 1.0, 0.4686, 1.0, 0.4682, 1.0, 0.438, 1.0, 0.438, 1.0, 0.4682, 1.0, 0.4675, 1.0, 0.4387, 1.0, 0.4387, 1.0, 0.4675, 1.0, 0.4666, 1.0, 0.4396, 1.0, 0.4396, 1.0, 0.4666, 1.0, 0.4655, 1.0, 0.4408, 1.0, 0.3372, 0.4732, 0.3015, 0.484, 0.2831, 0.4164, 0.3149, 0.4067, 0.3149, 0.4067, 0.2831, 0.4164, 0.2786, 0.394, 0.3062, 0.3856, 0.3062, 0.3856, 0.2786, 0.394, 0.2738, 0.3697, 0.2967, 0.3628, 0.2967, 0.3628, 0.2738, 0.3697, 0.2687, 0.3442, 0.2868, 0.3387, 0.1702, 0.3034, 0.1613, 0.2868, 0.1613, 0.2868, 0.1702, 0.3034, 0.4688, 1.0, 0.5, 1.0, 0.4999, 1.0, 0.4689, 1.0, 0.4689, 1.0, 0.4999, 1.0, 0.4995, 1.0, 0.4693, 1.0, 0.4693, 1.0, 0.4995, 1.0, 0.4988, 1.0, 0.47, 1.0, 0.47, 1.0, 0.4988, 1.0, 0.4979, 1.0, 0.4709, 1.0, 0.4709, 1.0, 0.4979, 1.0, 0.4967, 1.0, 0.472, 1.0, 0.2919, 0.4859, 0.2549, 0.4895, 0.25, 0.4197, 0.2831, 0.4164, 0.2831, 0.4164, 0.25, 0.4197, 0.25, 0.3968, 0.2786, 0.394, 0.2786, 0.394, 0.25, 0.3968, 0.25, 0.3721, 0.2738, 0.3697, 0.2738, 0.3697, 0.25, 0.3721, 0.25, 0.346, 0.2687, 0.3442, 0.1821, 0.1821, 0.1966, 0.1702, 0.1966, 0.1702, 0.1821, 0.1821, 0.1562, 1.0, 0.1875, 1.0, 0.1875, 1.0, 0.1562, 1.0, 0.2635, 0.182, 0.2765, 0.1859, 0.2765, 0.1859, 0.2635, 0.182, 0.3442, 0.2313, 0.346, 0.25, 0.346, 0.25, 0.3442, 0.2313, 0.2132, 0.1613, 0.2313, 0.1558, 0.2313, 0.1558, 0.2132, 0.1613, 0.1702, 0.3034, 0.1613, 0.2868, 0.1613, 0.2868, 0.1702, 0.3034, 0.3298, 0.3034, 0.3179, 0.3179, 0.3179, 0.3179, 0.3298, 0.3034, 0.2868, 0.1613, 0.3034, 0.1702, 0.3034, 0.1702, 0.2868, 0.1613, 0.1558, 0.2313, 0.1613, 0.2132, 0.1613, 0.2132, 0.1558, 0.2313, 0.2687, 0.3442, 0.25, 0.346, 0.25, 0.346, 0.2687, 0.3442, 0.25, 0.346, 0.2313, 0.3442, 0.2313, 0.3442, 0.25, 0.346, 0.3387, 0.2132, 0.3442, 0.2313, 0.3442, 0.2313, 0.3387, 0.2132, 0.1966, 0.1702, 0.2132, 0.1613, 0.2132, 0.1613, 0.1966, 0.1702, 0.1821, 0.3179, 0.1702, 0.3034, 0.1702, 0.3034, 0.1821, 0.3179, 0.3387, 0.2868, 0.3298, 0.3034, 0.3298, 0.3034, 0.3387, 0.2868, 0.2687, 0.1558, 0.2868, 0.1613, 0.2868, 0.1613, 0.2687, 0.1558, 0.154, 0.25, 0.1558, 0.2313, 0.1558, 0.2313, 0.154, 0.25, 0.2868, 0.3387, 0.2687, 0.3442, 0.2687, 0.3442, 0.2868, 0.3387, 0.3298, 0.1966, 0.3387, 0.2132, 0.3387, 0.2132, 0.3298, 0.1966, 0.1821, 0.1821, 0.1966, 0.1702, 0.1966, 0.1702, 0.1821, 0.1821, 0.1966, 0.3298, 0.1821, 0.3179, 0.1821, 0.3179, 0.1966, 0.3298, 0.3442, 0.2687, 0.3387, 0.2868, 0.3387, 0.2868, 0.3442, 0.2687, 0.25, 0.154, 0.2687, 0.1558, 0.2687, 0.1558, 0.25, 0.154, 0.1558, 0.2687, 0.154, 0.25, 0.154, 0.25, 0.1558, 0.2687, 0.3034, 0.3298, 0.2868, 0.3387, 0.2868, 0.3387, 0.3034, 0.3298, 0.3179, 0.1821, 0.3298, 0.1966, 0.3298, 0.1966, 0.3179, 0.1821, 0.1702, 0.1966, 0.1821, 0.1821, 0.1821, 0.1821, 0.1702, 0.1966, 0.2132, 0.3387, 0.1966, 0.3298, 0.1966, 0.3298, 0.2132, 0.3387, 0.346, 0.25, 0.3442, 0.2687, 0.3442, 0.2687, 0.346, 0.25, 0.2313, 0.1558, 0.25, 0.154, 0.25, 0.154, 0.2313, 0.1558, 0.1613, 0.2868, 0.1558, 0.2687, 0.1558, 0.2687, 0.1613, 0.2868, 0.3179, 0.3179, 0.3034, 0.3298, 0.3034, 0.3298, 0.3179, 0.3179, 0.3034, 0.1702, 0.3179, 0.1821, 0.3179, 0.1821, 0.3034, 0.1702, 0.1613, 0.2132, 0.1702, 0.1966, 0.1702, 0.1966, 0.1613, 0.2132, 0.2313, 0.3442, 0.2132, 0.3387, 0.2132, 0.3387, 0.2313, 0.3442, 0.2132, 0.3387, 0.2313, 0.3442, 0.2313, 0.3442, 0.2132, 0.3387, 0.1702, 0.1966, 0.1613, 0.2132, 0.1613, 0.2132, 0.1702, 0.1966, 0.3179, 0.1821, 0.3034, 0.1702, 0.3034, 0.1702, 0.3179, 0.1821, 0.3034, 0.3298, 0.3179, 0.3179, 0.3179, 0.3179, 0.3034, 0.3298, 0.1558, 0.2687, 0.1613, 0.2868, 0.1613, 0.2868, 0.1558, 0.2687, 0.25, 0.154, 0.2313, 0.1558, 0.2313, 0.1558, 0.25, 0.154, 0.3442, 0.2687, 0.346, 0.25, 0.346, 0.25, 0.3442, 0.2687, 0.1966, 0.3298, 0.2132, 0.3387, 0.2132, 0.3387, 0.1966, 0.3298, 0.1821, 0.1821, 0.1702, 0.1966, 0.1702, 0.1966, 0.1821, 0.1821, 0.3298, 0.1966, 0.3179, 0.1821, 0.3179, 0.1821, 0.3298, 0.1966, 0.2868, 0.3387, 0.3034, 0.3298, 0.3034, 0.3298, 0.2868, 0.3387, 0.154, 0.25, 0.1558, 0.2687, 0.1558, 0.2687, 0.154, 0.25, 0.2687, 0.1558, 0.25, 0.154, 0.25, 0.154, 0.2687, 0.1558, 0.3387, 0.2868, 0.3442, 0.2687, 0.3442, 0.2687, 0.3387, 0.2868, 0.1821, 0.3179, 0.1966, 0.3298, 0.1966, 0.3298, 0.1821, 0.3179, 0.1966, 0.1702, 0.1821, 0.1821, 0.1821, 0.1821, 0.1966, 0.1702, 0.3387, 0.2132, 0.3298, 0.1966, 0.3298, 0.1966, 0.3387, 0.2132, 0.2687, 0.3442, 0.2868, 0.3387, 0.2868, 0.3387, 0.2687, 0.3442, 0.1558, 0.2313, 0.154, 0.25, 0.154, 0.25, 0.1558, 0.2313, 0.2868, 0.1613, 0.2687, 0.1558, 0.2687, 0.1558, 0.2868, 0.1613, 0.3298, 0.3034, 0.3387, 0.2868, 0.3387, 0.2868, 0.3298, 0.3034, 0.1702, 0.3034, 0.1821, 0.3179, 0.1821, 0.3179, 0.1702, 0.3034, 0.2132, 0.1613, 0.1966, 0.1702, 0.1966, 0.1702, 0.2132, 0.1613, 0.3442, 0.2313, 0.3387, 0.2132, 0.3387, 0.2132, 0.3442, 0.2313, 0.2313, 0.3442, 0.25, 0.346, 0.25, 0.346, 0.2313, 0.3442, 0.25, 0.346, 0.2687, 0.3442, 0.2687, 0.3442, 0.25, 0.346, 0.1613, 0.2132, 0.1558, 0.2313, 0.1558, 0.2313, 0.1613, 0.2132, 0.3034, 0.1702, 0.2868, 0.1613, 0.2868, 0.1613, 0.3034, 0.1702, 0.3179, 0.3179, 0.3298, 0.3034, 0.3298, 0.3034, 0.3179, 0.3179, 0.1613, 0.2868, 0.1702, 0.3034, 0.1702, 0.3034, 0.1613, 0.2868, 0.2313, 0.1558, 0.2132, 0.1613, 0.2132, 0.1613, 0.2313, 0.1558, 0.346, 0.25, 0.3442, 0.2313, 0.3442, 0.2313, 0.346, 0.25, 0.3442, 0.2313, 0.346, 0.25, 0.346, 0.25, 0.3442, 0.2313, 0.2132, 0.1613, 0.2313, 0.1558, 0.2313, 0.1558, 0.2132, 0.1613, 0.1702, 0.3034, 0.1613, 0.2868, 0.1613, 0.2868, 0.1702, 0.3034, 0.3298, 0.3034, 0.3179, 0.3179, 0.3179, 0.3179, 0.3298, 0.3034, 0.2868, 0.1613, 0.3034, 0.1702, 0.3034, 0.1702, 0.2868, 0.1613, 0.1558, 0.2313, 0.1613, 0.2132, 0.1613, 0.2132, 0.1558, 0.2313, 0.2687, 0.3442, 0.25, 0.346, 0.25, 0.346, 0.2687, 0.3442, 0.25, 0.346, 0.2313, 0.3442, 0.2313, 0.3442, 0.25, 0.346, 0.3387, 0.2132, 0.3442, 0.2313, 0.3442, 0.2313, 0.3387, 0.2132, 0.1966, 0.1702, 0.2132, 0.1613, 0.2132, 0.1613, 0.1966, 0.1702, 0.1821, 0.3179, 0.1702, 0.3034, 0.1702, 0.3034, 0.1821, 0.3179, 0.3387, 0.2868, 0.3298, 0.3034, 0.3298, 0.3034, 0.3387, 0.2868, 0.2687, 0.1558, 0.2868, 0.1613, 0.2868, 0.1613, 0.2687, 0.1558, 0.154, 0.25, 0.1558, 0.2313, 0.1558, 0.2313, 0.154, 0.25, 0.2868, 0.3387, 0.2687, 0.3442, 0.2687, 0.3442, 0.2868, 0.3387, 0.3298, 0.1966, 0.3387, 0.2132, 0.3387, 0.2132, 0.3298, 0.1966, 0.1821, 0.1821, 0.1966, 0.1702, 0.1966, 0.1702, 0.1821, 0.1821, 0.1966, 0.3298, 0.1821, 0.3179, 0.1821, 0.3179, 0.1966, 0.3298, 0.3442, 0.2687, 0.3387, 0.2868, 0.3387, 0.2868, 0.3442, 0.2687, 0.25, 0.154, 0.2687, 0.1558, 0.2687, 0.1558, 0.25, 0.154, 0.1558, 0.2687, 0.154, 0.25, 0.154, 0.25, 0.1558, 0.2687, 0.3034, 0.3298, 0.2868, 0.3387, 0.2868, 0.3387, 0.3034, 0.3298, 0.3179, 0.1821, 0.3298, 0.1966, 0.3298, 0.1966, 0.3179, 0.1821, 0.1702, 0.1966, 0.1821, 0.1821, 0.1821, 0.1821, 0.1702, 0.1966, 0.2132, 0.3387, 0.1966, 0.3298, 0.1966, 0.3298, 0.2132, 0.3387, 0.346, 0.25, 0.3442, 0.2687, 0.3442, 0.2687, 0.346, 0.25, 0.2313, 0.1558, 0.25, 0.154, 0.25, 0.154, 0.2313, 0.1558, 0.1613, 0.2868, 0.1558, 0.2687, 0.1558, 0.2687, 0.1613, 0.2868, 0.3179, 0.3179, 0.3034, 0.3298, 0.3034, 0.3298, 0.3179, 0.3179, 0.3034, 0.1702, 0.3179, 0.1821, 0.3179, 0.1821, 0.3034, 0.1702, 0.1613, 0.2132, 0.1702, 0.1966, 0.1702, 0.1966, 0.1613, 0.2132, 0.2313, 0.3442, 0.2132, 0.3387, 0.2132, 0.3387, 0.2313, 0.3442, 0.25, 0.346, 0.2313, 0.3442, 0.2365, 0.318, 0.25, 0.3193, 0.2313, 0.3442, 0.2132, 0.3387, 0.2235, 0.3141, 0.2365, 0.318, 0.2132, 0.3387, 0.1966, 0.3298, 0.2115, 0.3077, 0.2235, 0.3141, 0.1966, 0.3298, 0.1821, 0.3179, 0.201, 0.299, 0.2115, 0.3077, 0.1821, 0.3179, 0.1702, 0.3034, 0.1923, 0.2885, 0.201, 0.299, 0.1702, 0.3034, 0.1613, 0.2868, 0.1859, 0.2765, 0.1923, 0.2885, 0.1613, 0.2868, 0.1558, 0.2687, 0.182, 0.2635, 0.1859, 0.2765, 0.1558, 0.2687, 0.154, 0.25, 0.1807, 0.25, 0.182, 0.2635, 0.154, 0.25, 0.1558, 0.2313, 0.182, 0.2365, 0.1807, 0.25, 0.1558, 0.2313, 0.1613, 0.2132, 0.1859, 0.2235, 0.182, 0.2365, 0.1613, 0.2132, 0.1702, 0.1966, 0.1923, 0.2115, 0.1859, 0.2235, 0.1702, 0.1966, 0.1821, 0.1821, 0.201, 0.201, 0.1923, 0.2115, 0.1821, 0.1821, 0.1966, 0.1702, 0.2115, 0.1923, 0.201, 0.201, 0.1966, 0.1702, 0.2132, 0.1613, 0.2235, 0.1859, 0.2115, 0.1923, 0.2132, 0.1613, 0.2313, 0.1558, 0.2365, 0.182, 0.2235, 0.1859, 0.2313, 0.1558, 0.25, 0.154, 0.25, 0.1807, 0.2365, 0.182, 0.25, 0.154, 0.2687, 0.1558, 0.2635, 0.182, 0.25, 0.1807, 0.2687, 0.1558, 0.2868, 0.1613, 0.2765, 0.1859, 0.2635, 0.182, 0.2868, 0.1613, 0.3034, 0.1702, 0.2885, 0.1923, 0.2765, 0.1859, 0.3034, 0.1702, 0.3179, 0.1821, 0.299, 0.201, 0.2885, 0.1923, 0.3179, 0.1821, 0.3298, 0.1966, 0.3077, 0.2115, 0.299, 0.201, 0.3298, 0.1966, 0.3387, 0.2132, 0.3141, 0.2235, 0.3077, 0.2115, 0.3387, 0.2132, 0.3442, 0.2313, 0.318, 0.2365, 0.3141, 0.2235, 0.3442, 0.2313, 0.346, 0.25, 0.3193, 0.25, 0.318, 0.2365, 0.346, 0.25, 0.3442, 0.2687, 0.318, 0.2635, 0.3193, 0.25, 0.3442, 0.2687, 0.3387, 0.2868, 0.3141, 0.2765, 0.318, 0.2635, 0.3387, 0.2868, 0.3298, 0.3034, 0.3077, 0.2885, 0.3141, 0.2765, 0.3298, 0.3034, 0.3179, 0.3179, 0.299, 0.299, 0.3077, 0.2885, 0.3179, 0.3179, 0.3034, 0.3298, 0.2885, 0.3077, 0.299, 0.299, 0.3034, 0.3298, 0.2868, 0.3387, 0.2765, 0.3141, 0.2885, 0.3077, 0.2868, 0.3387, 0.2687, 0.3442, 0.2635, 0.318, 0.2765, 0.3141, 0.2687, 0.3442, 0.25, 0.346, 0.25, 0.3193, 0.2635, 0.318, 0.1807, 0.25, 0.182, 0.2365, 0.1859, 0.2235, 0.1923, 0.2115, 0.201, 0.201, 0.2115, 0.1923, 0.2235, 0.1859, 0.2365, 0.182, 0.25, 0.1807, 0.2635, 0.182, 0.2765, 0.1859, 0.2885, 0.1923, 0.299, 0.201, 0.3077, 0.2115, 0.3141, 0.2235, 0.318, 0.2365, 0.3193, 0.25, 0.318, 0.2635, 0.3141, 0.2765, 0.3077, 0.2885, 0.299, 0.299, 0.2885, 0.3077, 0.2765, 0.3141, 0.2635, 0.318, 0.25, 0.3193, 0.2365, 0.318, 0.2235, 0.3141, 0.2115, 0.3077, 0.201, 0.299, 0.1923, 0.2885, 0.1859, 0.2765, 0.182, 0.2635, 0.3141, 0.2765, 0.3077, 0.2885, 0.3077, 0.2885, 0.3141, 0.2765, 0.2635, 0.318, 0.25, 0.3193, 0.25, 0.3193, 0.2635, 0.318, 0.1807, 0.25, 0.182, 0.2365, 0.182, 0.2365, 0.1807, 0.25, 0.2115, 0.1923, 0.2235, 0.1859, 0.2235, 0.1859, 0.2115, 0.1923, 0.2235, 0.3141, 0.2115, 0.3077, 0.2115, 0.3077, 0.2235, 0.3141, 0.3141, 0.2235, 0.318, 0.2365, 0.318, 0.2365, 0.3141, 0.2235, 0.1923, 0.2885, 0.1859, 0.2765, 0.1859, 0.2765, 0.1923, 0.2885, 0.2765, 0.1859, 0.2885, 0.1923, 0.2885, 0.1923, 0.2765, 0.1859, 0.3077, 0.2885, 0.299, 0.299, 0.299, 0.299, 0.3077, 0.2885, 0.2235, 0.1859, 0.2365, 0.182, 0.2365, 0.182, 0.2235, 0.1859, 0.318, 0.2365, 0.3193, 0.25, 0.3193, 0.25, 0.318, 0.2365, 0.1859, 0.2235, 0.1923, 0.2115, 0.1923, 0.2115, 0.1859, 0.2235, 0.201, 0.299, 0.1923, 0.2885, 0.1923, 0.2885, 0.201, 0.299, 0.2885, 0.1923, 0.299, 0.201, 0.299, 0.201, 0.2885, 0.1923, 0.299, 0.299, 0.2885, 0.3077, 0.2885, 0.3077, 0.299, 0.299, 0.182, 0.2635, 0.1807, 0.25, 0.1807, 0.25, 0.182, 0.2635, 0.2365, 0.318, 0.2235, 0.3141, 0.2235, 0.3141, 0.2365, 0.318, 0.2365, 0.182, 0.25, 0.1807, 0.25, 0.1807, 0.2365, 0.182, 0.3193, 0.25, 0.318, 0.2635, 0.318, 0.2635, 0.3193, 0.25, 0.1923, 0.2115, 0.201, 0.201, 0.201, 0.201, 0.1923, 0.2115, 0.299, 0.201, 0.3077, 0.2115, 0.3077, 0.2115, 0.299, 0.201, 0.2885, 0.3077, 0.2765, 0.3141, 0.2765, 0.3141, 0.2885, 0.3077, 0.1859, 0.2765, 0.182, 0.2635, 0.182, 0.2635, 0.1859, 0.2765, 0.25, 0.1807, 0.2635, 0.182, 0.2635, 0.182, 0.25, 0.1807, 0.25, 0.3193, 0.2365, 0.318, 0.2365, 0.318, 0.25, 0.3193, 0.318, 0.2635, 0.3141, 0.2765, 0.3141, 0.2765, 0.318, 0.2635, 0.182, 0.2365, 0.1859, 0.2235, 0.1859, 0.2235, 0.182, 0.2365, 0.2115, 0.3077, 0.201, 0.299, 0.201, 0.299, 0.2115, 0.3077, 0.201, 0.201, 0.2115, 0.1923, 0.2115, 0.1923, 0.201, 0.201, 0.3077, 0.2115, 0.3141, 0.2235, 0.3141, 0.2235, 0.3077, 0.2115, 0.2765, 0.3141, 0.2635, 0.318, 0.2635, 0.318, 0.2765, 0.3141, 0.1859, 0.2235, 0.182, 0.2365, 0.182, 0.2365, 0.1859, 0.2235, 0.182, 0.2365, 0.1807, 0.25, 0.1807, 0.25, 0.182, 0.2365, 0.1807, 0.25, 0.182, 0.2635, 0.182, 0.2635, 0.1807, 0.25, 0.182, 0.2635, 0.1859, 0.2765, 0.1859, 0.2765, 0.182, 0.2635, 0.1859, 0.2765, 0.1923, 0.2885, 0.1923, 0.2885, 0.1859, 0.2765, 0.1923, 0.2885, 0.201, 0.299, 0.201, 0.299, 0.1923, 0.2885, 0.201, 0.299, 0.2115, 0.3077, 0.2115, 0.3077, 0.201, 0.299, 0.2115, 0.3077, 0.2235, 0.3141, 0.2235, 0.3141, 0.2115, 0.3077, 0.2235, 0.3141, 0.2365, 0.318, 0.2365, 0.318, 0.2235, 0.3141, 0.2365, 0.318, 0.25, 0.3193, 0.25, 0.3193, 0.2365, 0.318, 0.1923, 0.2115, 0.1859, 0.2235, 0.1859, 0.2235, 0.1923, 0.2115, 0.201, 0.201, 0.1923, 0.2115, 0.1923, 0.2115, 0.201, 0.201, 0.2115, 0.1923, 0.201, 0.201, 0.201, 0.201, 0.2115, 0.1923, 0.2235, 0.1859, 0.2115, 0.1923, 0.2115, 0.1923, 0.2235, 0.1859, 0.2365, 0.182, 0.2235, 0.1859, 0.2235, 0.1859, 0.2365, 0.182, 0.25, 0.1807, 0.2365, 0.182, 0.2365, 0.182, 0.25, 0.1807, 0.2635, 0.182, 0.25, 0.1807, 0.25, 0.1807, 0.2635, 0.182, 0.2765, 0.1859, 0.2635, 0.182, 0.2635, 0.182, 0.2765, 0.1859, 0.2885, 0.1923, 0.2765, 0.1859, 0.2765, 0.1859, 0.2885, 0.1923, 0.299, 0.201, 0.2885, 0.1923, 0.2885, 0.1923, 0.299, 0.201, 0.3077, 0.2115, 0.299, 0.201, 0.299, 0.201, 0.3077, 0.2115, 0.3141, 0.2235, 0.3077, 0.2115, 0.3077, 0.2115, 0.3141, 0.2235, 0.318, 0.2365, 0.3141, 0.2235, 0.3141, 0.2235, 0.318, 0.2365, 0.3193, 0.25, 0.318, 0.2365, 0.318, 0.2365, 0.3193, 0.25, 0.318, 0.2635, 0.3193, 0.25, 0.3193, 0.25, 0.318, 0.2635, 0.3141, 0.2765, 0.318, 0.2635, 0.318, 0.2635, 0.3141, 0.2765, 0.3077, 0.2885, 0.3141, 0.2765, 0.3141, 0.2765, 0.3077, 0.2885, 0.299, 0.299, 0.3077, 0.2885, 0.3077, 0.2885, 0.299, 0.299, 0.2885, 0.3077, 0.299, 0.299, 0.299, 0.299, 0.2885, 0.3077, 0.2765, 0.3141, 0.2885, 0.3077, 0.2885, 0.3077, 0.2765, 0.3141, 0.2635, 0.318, 0.2765, 0.3141, 0.2765, 0.3141, 0.2635, 0.318, 0.25, 0.3193, 0.2635, 0.318, 0.2635, 0.318, 0.25, 0.3193, 0.182, 0.2365, 0.1859, 0.2235, 0.1859, 0.2235, 0.182, 0.2365, 0.1807, 0.25, 0.182, 0.2365, 0.182, 0.2365, 0.1807, 0.25, 0.182, 0.2635, 0.1807, 0.25, 0.1807, 0.25, 0.182, 0.2635, 0.1859, 0.2765, 0.182, 0.2635, 0.182, 0.2635, 0.1859, 0.2765, 0.1923, 0.2885, 0.1859, 0.2765, 0.1859, 0.2765, 0.1923, 0.2885, 0.201, 0.299, 0.1923, 0.2885, 0.1923, 0.2885, 0.201, 0.299, 0.2115, 0.3077, 0.201, 0.299, 0.201, 0.299, 0.2115, 0.3077, 0.2235, 0.3141, 0.2115, 0.3077, 0.2115, 0.3077, 0.2235, 0.3141, 0.2365, 0.318, 0.2235, 0.3141, 0.2235, 0.3141, 0.2365, 0.318, 0.25, 0.3193, 0.2365, 0.318, 0.2365, 0.318, 0.25, 0.3193, 0.1859, 0.2235, 0.1923, 0.2115, 0.1923, 0.2115, 0.1859, 0.2235, 0.1923, 0.2115, 0.201, 0.201, 0.201, 0.201, 0.1923, 0.2115, 0.201, 0.201, 0.2115, 0.1923, 0.2115, 0.1923, 0.201, 0.201, 0.2115, 0.1923, 0.2235, 0.1859, 0.2235, 0.1859, 0.2115, 0.1923, 0.2235, 0.1859, 0.2365, 0.182, 0.2365, 0.182, 0.2235, 0.1859, 0.2365, 0.182, 0.25, 0.1807, 0.25, 0.1807, 0.2365, 0.182, 0.25, 0.1807, 0.2635, 0.182, 0.2635, 0.182, 0.25, 0.1807, 0.2635, 0.182, 0.2765, 0.1859, 0.2765, 0.1859, 0.2635, 0.182, 0.2765, 0.1859, 0.2885, 0.1923, 0.2885, 0.1923, 0.2765, 0.1859, 0.2885, 0.1923, 0.299, 0.201, 0.299, 0.201, 0.2885, 0.1923, 0.299, 0.201, 0.3077, 0.2115, 0.3077, 0.2115, 0.299, 0.201, 0.3077, 0.2115, 0.3141, 0.2235, 0.3141, 0.2235, 0.3077, 0.2115, 0.3141, 0.2235, 0.318, 0.2365, 0.318, 0.2365, 0.3141, 0.2235, 0.318, 0.2365, 0.3193, 0.25, 0.3193, 0.25, 0.318, 0.2365, 0.3193, 0.25, 0.318, 0.2635, 0.318, 0.2635, 0.3193, 0.25, 0.318, 0.2635, 0.3141, 0.2765, 0.3141, 0.2765, 0.318, 0.2635, 0.3141, 0.2765, 0.3077, 0.2885, 0.3077, 0.2885, 0.3141, 0.2765, 0.3077, 0.2885, 0.299, 0.299, 0.299, 0.299, 0.3077, 0.2885, 0.299, 0.299, 0.2885, 0.3077, 0.2885, 0.3077, 0.299, 0.299, 0.2885, 0.3077, 0.2765, 0.3141, 0.2765, 0.3141, 0.2885, 0.3077, 0.2765, 0.3141, 0.2635, 0.318, 0.2635, 0.318, 0.2765, 0.3141, 0.2635, 0.318, 0.25, 0.3193, 0.25, 0.3193, 0.2635, 0.318, 0.1859, 0.2235, 0.182, 0.2365, 0.182, 0.2365, 0.1859, 0.2235, 0.182, 0.2365, 0.1807, 0.25, 0.1807, 0.25, 0.182, 0.2365, 0.1807, 0.25, 0.182, 0.2635, 0.182, 0.2635, 0.1807, 0.25, 0.182, 0.2635, 0.1859, 0.2765, 0.1859, 0.2765, 0.182, 0.2635, 0.1859, 0.2765, 0.1923, 0.2885, 0.1923, 0.2885, 0.1859, 0.2765, 0.1923, 0.2885, 0.201, 0.299, 0.201, 0.299, 0.1923, 0.2885, 0.201, 0.299, 0.2115, 0.3077, 0.2115, 0.3077, 0.201, 0.299, 0.2115, 0.3077, 0.2235, 0.3141, 0.2235, 0.3141, 0.2115, 0.3077, 0.2235, 0.3141, 0.2365, 0.318, 0.2365, 0.318, 0.2235, 0.3141, 0.2365, 0.318, 0.25, 0.3193, 0.25, 0.3193, 0.2365, 0.318, 0.1923, 0.2115, 0.1859, 0.2235, 0.1859, 0.2235, 0.1923, 0.2115, 0.201, 0.201, 0.1923, 0.2115, 0.1923, 0.2115, 0.201, 0.201, 0.2115, 0.1923, 0.201, 0.201, 0.201, 0.201, 0.2115, 0.1923, 0.2235, 0.1859, 0.2115, 0.1923, 0.2115, 0.1923, 0.2235, 0.1859, 0.2365, 0.182, 0.2235, 0.1859, 0.2235, 0.1859, 0.2365, 0.182, 0.25, 0.1807, 0.2365, 0.182, 0.2365, 0.182, 0.25, 0.1807, 0.2635, 0.182, 0.25, 0.1807, 0.25, 0.1807, 0.2635, 0.182, 0.2765, 0.1859, 0.2635, 0.182, 0.2635, 0.182, 0.2765, 0.1859, 0.2885, 0.1923, 0.2765, 0.1859, 0.2765, 0.1859, 0.2885, 0.1923, 0.299, 0.201, 0.2885, 0.1923, 0.2885, 0.1923, 0.299, 0.201, 0.3077, 0.2115, 0.299, 0.201, 0.299, 0.201, 0.3077, 0.2115, 0.3141, 0.2235, 0.3077, 0.2115, 0.3077, 0.2115, 0.3141, 0.2235, 0.318, 0.2365, 0.3141, 0.2235, 0.3141, 0.2235, 0.318, 0.2365, 0.3193, 0.25, 0.318, 0.2365, 0.318, 0.2365, 0.3193, 0.25, 0.318, 0.2635, 0.3193, 0.25, 0.3193, 0.25, 0.318, 0.2635, 0.3141, 0.2765, 0.318, 0.2635, 0.318, 0.2635, 0.3141, 0.2765, 0.3077, 0.2885, 0.3141, 0.2765, 0.3141, 0.2765, 0.3077, 0.2885, 0.299, 0.299, 0.3077, 0.2885, 0.3077, 0.2885, 0.299, 0.299, 0.2885, 0.3077, 0.299, 0.299, 0.299, 0.299, 0.2885, 0.3077, 0.2765, 0.3141, 0.2885, 0.3077, 0.2885, 0.3077, 0.2765, 0.3141, 0.2635, 0.318, 0.2765, 0.3141, 0.2765, 0.3141, 0.2635, 0.318, 0.25, 0.3193, 0.2635, 0.318, 0.2635, 0.318, 0.25, 0.3193, 0.182, 0.2365, 0.1859, 0.2235, 0.1859, 0.2235, 0.182, 0.2365, 0.1807, 0.25, 0.182, 0.2365, 0.182, 0.2365, 0.1807, 0.25, 0.182, 0.2635, 0.1807, 0.25, 0.1807, 0.25, 0.182, 0.2635, 0.1859, 0.2765, 0.182, 0.2635, 0.182, 0.2635, 0.1859, 0.2765, 0.1923, 0.2885, 0.1859, 0.2765, 0.1859, 0.2765, 0.1923, 0.2885, 0.201, 0.299, 0.1923, 0.2885, 0.1923, 0.2885, 0.201, 0.299, 0.2115, 0.3077, 0.201, 0.299, 0.201, 0.299, 0.2115, 0.3077, 0.2235, 0.3141, 0.2115, 0.3077, 0.2115, 0.3077, 0.2235, 0.3141, 0.2365, 0.318, 0.2235, 0.3141, 0.2235, 0.3141, 0.2365, 0.318, 0.25, 0.3193, 0.2365, 0.318, 0.2365, 0.318, 0.25, 0.3193, 0.1859, 0.2235, 0.1923, 0.2115, 0.1923, 0.2115, 0.1859, 0.2235, 0.1923, 0.2115, 0.201, 0.201, 0.201, 0.201, 0.1923, 0.2115, 0.201, 0.201, 0.2115, 0.1923, 0.2115, 0.1923, 0.201, 0.201, 0.2115, 0.1923, 0.2235, 0.1859, 0.2235, 0.1859, 0.2115, 0.1923, 0.2235, 0.1859, 0.2365, 0.182, 0.2365, 0.182, 0.2235, 0.1859, 0.2365, 0.182, 0.25, 0.1807, 0.25, 0.1807, 0.2365, 0.182, 0.25, 0.1807, 0.2635, 0.182, 0.2635, 0.182, 0.25, 0.1807, 0.2635, 0.182, 0.2765, 0.1859, 0.2765, 0.1859, 0.2635, 0.182, 0.2765, 0.1859, 0.2885, 0.1923, 0.2885, 0.1923, 0.2765, 0.1859, 0.2885, 0.1923, 0.299, 0.201, 0.299, 0.201, 0.2885, 0.1923, 0.299, 0.201, 0.3077, 0.2115, 0.3077, 0.2115, 0.299, 0.201, 0.3077, 0.2115, 0.3141, 0.2235, 0.3141, 0.2235, 0.3077, 0.2115, 0.3141, 0.2235, 0.318, 0.2365, 0.318, 0.2365, 0.3141, 0.2235, 0.318, 0.2365, 0.3193, 0.25, 0.3193, 0.25, 0.318, 0.2365, 0.3193, 0.25, 0.318, 0.2635, 0.318, 0.2635, 0.3193, 0.25, 0.318, 0.2635, 0.3141, 0.2765, 0.3141, 0.2765, 0.318, 0.2635, 0.3141, 0.2765, 0.3077, 0.2885, 0.3077, 0.2885, 0.3141, 0.2765, 0.3077, 0.2885, 0.299, 0.299, 0.299, 0.299, 0.3077, 0.2885, 0.299, 0.299, 0.2885, 0.3077, 0.2885, 0.3077, 0.299, 0.299, 0.2885, 0.3077, 0.2765, 0.3141, 0.2765, 0.3141, 0.2885, 0.3077, 0.2765, 0.3141, 0.2635, 0.318, 0.2635, 0.318, 0.2765, 0.3141, 0.2635, 0.318, 0.25, 0.3193, 0.25, 0.3193, 0.2635, 0.318])
me_cylinder_001.update()

# ---- objects
ob_light = bpy.data.objects.new('Light', light_light)
ob_camera = bpy.data.objects.new('Camera', cam_camera)
ob_reference = bpy.data.objects.new('Reference', None)
ob_cylinder = bpy.data.objects.new('Cylinder', me_cylinder_001)

# ---- transforms, parenting, visibility, modifiers, constraints
ob_light.location = (4.076, 1.005, 5.904)
ob_light.rotation_euler = (0.6503, 0.05522, 1.866)
ob_light.lock_rotations_4d = False
ob_light.empty_display_type = 'ARROWS'
ob_light.color = (0.0, 0.0, 0.0, 0.0)
ob_light.lineart.crease_threshold = 0.0
ob_camera.location = (7.359, -6.926, 4.958)
ob_camera.rotation_euler = (1.109, 0.0, 0.8149)
ob_camera.lock_rotations_4d = False
ob_camera.empty_display_type = 'ARROWS'
ob_camera.color = (0.0, 0.0, 0.0, 0.0)
ob_camera.display_type = 'WIRE'
ob_camera.lineart.crease_threshold = 0.0
ob_reference.location = (-0.01822, 0.0, 0.0)
ob_reference.rotation_euler = (1.571, -0.0, -0.0)
ob_reference.empty_display_type = 'IMAGE'
ob_reference.empty_display_size = 5.0
ob_cylinder.location = (-0.01861, 0.0002724, -1.465)
ob_cylinder.scale = (0.782, 0.782, 0.782)

# ---- collection membership
col_collection.objects.link(ob_light)
col_collection.objects.link(ob_camera)
col_collection.objects.link(ob_reference)
col_collection.objects.link(ob_cylinder)

# ---- scene / render settings (as saved in the file)
scene.camera = ob_camera
scene.frame_start = 1; scene.frame_end = 250; scene.frame_set(1)
scene.render.engine = 'BLENDER_EEVEE_NEXT'
scene.cycles.sampling_pattern = 'TABULATED_SOBOL'
bpy.context.view_layer.update()
